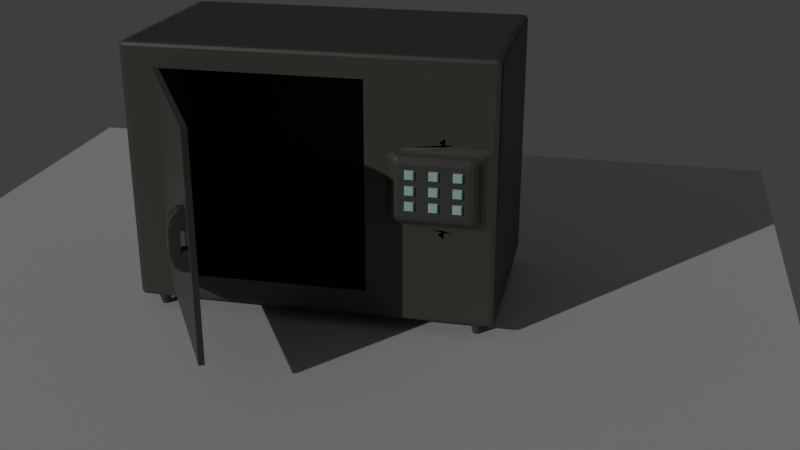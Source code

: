 # Source: CajaFuerte.blend  (saved by Blender 5.1.30; exported with 4.5.12 LTS)
import bpy
from mathutils import Matrix  # noqa: F401  (used for matrix-valued properties, if any)

bpy.ops.wm.read_factory_settings(use_empty=True)
scene = bpy.context.scene
scene.name = 'Scene'

# ---- collections
col_mesh = bpy.data.collections.new('Mesh'); scene.collection.children.link(col_mesh)
col_collection_2 = bpy.data.collections.new('Collection 2'); scene.collection.children.link(col_collection_2)

# ---- materials (node trees are filled in below, after node groups)
mat_material_001 = bpy.data.materials.new('Material.001')
mat_material = bpy.data.materials.new('Material')
mat_outline = bpy.data.materials.new('Outline')

# ---- material node trees
mat_material_001.use_nodes = True; mat_material_001.node_tree.nodes.clear()
_N = mat_material_001.node_tree.nodes; _L = mat_material_001.node_tree.links
n0 = _N.new('ShaderNodeBsdfPrincipled'); n0.name = 'Principled BSDF'; n0.location = (-769, 169)
n0.inputs[0].default_value = (0.08022, 0.08228, 0.07036, 1.0)
n1 = _N.new('ShaderNodeOutputMaterial'); n1.name = 'Material Output'; n1.location = (200, 100)
_L.new(n0.outputs[0], n1.inputs[0])
n1.is_active_output = True
mat_material.use_nodes = True; mat_material.node_tree.nodes.clear()
_N = mat_material.node_tree.nodes; _L = mat_material.node_tree.links
n0 = _N.new('ShaderNodeBsdfPrincipled'); n0.name = 'Principled BSDF'; n0.location = (-478, 139)
n0.inputs[0].default_value = (0.4793, 0.7605, 0.7305, 1.0)
n1 = _N.new('ShaderNodeOutputMaterial'); n1.name = 'Material Output'; n1.location = (374, 110)
_L.new(n0.outputs[0], n1.inputs[0])
n1.is_active_output = True
mat_outline.use_nodes = True; mat_outline.node_tree.nodes.clear()
_N = mat_outline.node_tree.nodes; _L = mat_outline.node_tree.links

# ---- world
world_world = bpy.data.worlds.new('World'); scene.world = world_world
world_world.use_nodes = True; world_world.node_tree.nodes.clear()
_N = world_world.node_tree.nodes; _L = world_world.node_tree.links
n0 = _N.new('ShaderNodeOutputWorld'); n0.name = 'World Output'; n0.location = (200, 100)
n1 = _N.new('ShaderNodeBackground'); n1.name = 'Background'; n1.location = (-200, 100)
n1.inputs[0].default_value = (0.05088, 0.05088, 0.05088, 1.0)
n1.inputs[1].default_value = 1.1
_L.new(n1.outputs[0], n0.inputs[0])
n0.is_active_output = True
world_world.color = (0.05088, 0.05088, 0.05088)
world_world.sun_shadow_jitter_overblur = 0.0

# ---- cameras
cam_camera = bpy.data.cameras.new('Camera')

# ---- lights
light_sun_001 = bpy.data.lights.new('Sun.001', 'SUN')
light_sun_001.energy = 1.0

# ---- meshes
me_plane = bpy.data.meshes.new('Plane')
me_plane.from_pydata([(-1.0, -1.0, 0.0), (1.0, -1.0, 0.0), (-1.0, 1.0, 0.0), (1.0, 1.0, 0.0)], [], [(0, 1, 3, 2)])
_uv = me_plane.uv_layers.new(name='UVMap')
_uv.uv.foreach_set('vector', [0.0, 0.0, 1.0, 0.0, 1.0, 1.0, 0.0, 1.0])
me_plane.update()
me_cube_001 = bpy.data.meshes.new('Cube.001')
me_cube_001.from_pydata([(-1.0, 0.7218, 0.8582), (-1.0, 0.7218, -0.8351), (-1.0, -0.8355, 0.8582), (-1.0, -0.8355, -0.8351), (1.0, 0.7218, 0.8582), (1.0, 0.7218, -0.8351), (1.0, -0.8355, 0.8582), (1.0, -0.8355, -0.8351), (-1.0, 0.7218, -0.2947), (1.0, -0.8355, -0.2947), (-1.0, -0.8355, -0.2947), (-1.0, 0.7218, 0.3952), (1.0, -0.8355, 0.3952), (-1.0, -0.8355, 0.3952), (-1.0, -0.9683, -0.9683), (-0.9683, -0.9683, -1.0), (-0.9683, -1.0, -0.9683), (-0.9907, -0.9683, -0.9907), (-0.9866, -0.9866, -0.9866), (-0.9683, -0.9907, -0.9907), (-0.9907, -0.9907, -0.9683), (-1.0, -0.9683, 0.9683), (-0.9683, -1.0, 0.9683), (-0.9683, -0.9683, 1.0), (-0.9907, -0.9907, 0.9683), (-0.9866, -0.9866, 0.9866), (-0.9683, -0.9907, 0.9907), (-0.9907, -0.9683, 0.9907), (-1.0, 0.9683, -0.9683), (-0.9683, 1.0, -0.9683), (-0.9683, 0.9683, -1.0), (-0.9907, 0.9907, -0.9683), (-0.9866, 0.9866, -0.9866), (-0.9683, 0.9907, -0.9907), (-0.9907, 0.9683, -0.9907), (-1.0, 0.9683, 0.9683), (-0.9683, 0.9683, 1.0), (-0.9683, 1.0, 0.9683), (-0.9907, 0.9683, 0.9907), (-0.9866, 0.9866, 0.9866), (-0.9683, 0.9907, 0.9907), (-0.9907, 0.9907, 0.9683), (1.0, -0.9683, -0.9683), (0.9683, -1.0, -0.9683), (0.9683, -0.9683, -1.0), (0.9907, -0.9907, -0.9683), (0.9866, -0.9866, -0.9866), (0.9683, -0.9907, -0.9907), (0.9907, -0.9683, -0.9907), (1.0, -0.9683, 0.9683), (0.9683, -0.9683, 1.0), (0.9683, -1.0, 0.9683), (0.9907, -0.9683, 0.9907), (0.9866, -0.9866, 0.9866), (0.9683, -0.9907, 0.9907), (0.9907, -0.9907, 0.9683), (0.9683, 0.9683, -1.0), (0.9683, 1.0, -0.9683), (1.0, 0.9683, -0.9683), (0.9683, 0.9907, -0.9907), (0.9866, 0.9866, -0.9866), (0.9907, 0.9907, -0.9683), (0.9907, 0.9683, -0.9907), (0.9683, 1.0, 0.9683), (0.9683, 0.9683, 1.0), (1.0, 0.9683, 0.9683), (0.9683, 0.9907, 0.9907), (0.9866, 0.9866, 0.9866), (0.9907, 0.9683, 0.9907), (0.9907, 0.9907, 0.9683), (-0.9683, 0.7218, -1.0), (-1.0, 0.7218, -0.9683), (-0.9907, 0.7218, -0.9907), (-1.0, 0.7218, 0.9683), (-0.9683, 0.7218, 1.0), (-0.9907, 0.7218, 0.9907), (1.0, 0.7218, -0.9683), (0.9683, 0.7218, -1.0), (0.9907, 0.7218, -0.9907), (0.9683, 0.7218, 1.0), (1.0, 0.7218, 0.9683), (0.9907, 0.7218, 0.9907), (-1.0, -0.9683, 0.8582), (-0.9683, -1.0, 0.8582), (-0.9907, -0.9907, 0.8582), (-0.9683, 1.0, 0.8582), (-1.0, 0.9683, 0.8582), (-0.9907, 0.9907, 0.8582), (1.0, 0.9683, 0.8582), (0.9683, 1.0, 0.8582), (0.9907, 0.9907, 0.8582), (0.9683, -1.0, 0.8582), (1.0, -0.9683, 0.8582), (0.9907, -0.9907, 0.8582), (1.0, 0.3023, 0.8162), (1.0, 0.3023, 0.8162), (1.0, 0.3341, 0.848), (1.0, 0.3023, 0.8162), (1.0, 0.3104, 0.8243), (1.0, 0.3182, 0.8321), (1.0, 0.3182, 0.8321), (-1.0, 0.9683, -0.8351), (-0.9683, 1.0, -0.8351), (-0.9907, 0.9907, -0.8351), (0.9683, 1.0, -0.8351), (1.0, 0.9683, -0.8351), (0.9907, 0.9907, -0.8351), (1.0, -0.9683, -0.8351), (0.9683, -1.0, -0.8351), (0.9907, -0.9907, -0.8351), (1.0, 0.3023, -0.7932), (1.0, 0.3023, -0.7932), (1.0, 0.3341, -0.8249), (1.0, 0.3023, -0.7932), (1.0, 0.3104, -0.8012), (1.0, 0.3182, -0.809), (1.0, 0.3182, -0.809), (-0.9683, -1.0, -0.8351), (-1.0, -0.9683, -0.8351), (-0.9907, -0.9907, -0.8351), (-1.0, -0.8355, -0.9683), (-0.9683, -0.8355, -1.0), (-0.9907, -0.8355, -0.9907), (1.0, -0.8355, 0.9683), (0.9683, -0.8355, 1.0), (0.9907, -0.8355, 0.9907), (-1.0, -0.8355, 0.9683), (-0.9683, -0.8355, 1.0), (-0.9907, -0.8355, 0.9907), (1.0, -0.8355, -0.9683), (0.9683, -0.8355, -1.0), (0.9907, -0.8355, -0.9907), (1.0, -0.7935, 0.8162), (1.0, -0.8253, 0.848), (1.0, -0.7935, 0.8162), (1.0, -0.8028, 0.8255), (1.0, -0.8002, 0.8229), (1.0, -0.8094, 0.8321), (1.0, -0.7935, 0.8162), (1.0, -0.7935, -0.7932), (1.0, -0.7935, -0.7932), (1.0, -0.8253, -0.8249), (1.0, -0.7935, -0.7932), (1.0, -0.8002, -0.7999), (1.0, -0.8094, -0.809), (1.0, -0.8028, -0.8025), (1.0, 0.3023, 0.8162), (1.0, 0.3023, 0.8162), (1.0, 0.3023, 0.8162), (1.0, 0.3023, -0.7932), (1.0, 0.3023, -0.7932), (1.0, 0.3023, -0.7932), (1.0, -0.7935, 0.8162), (1.0, -0.7935, 0.8162), (1.0, -0.7935, 0.8162), (1.0, -0.7935, -0.7932), (1.0, -0.7935, -0.7932), (1.0, -0.7935, -0.7932), (-0.9683, -1.0, -0.2947), (-1.0, -0.9683, -0.2947), (-0.9907, -0.9907, -0.2947), (-1.0, 0.9683, -0.2947), (-0.9683, 1.0, -0.2947), (-0.9907, 0.9907, -0.2947), (1.027, 0.9199, -0.1772), (1.027, 0.8845, -0.2139), (1.0, 0.9683, -0.263), (1.032, 0.9064, -0.1997), (1.012, 0.9274, -0.2214), (1.008, 0.9264, -0.2355), (1.008, 0.9409, -0.2201), (1.0, -0.9683, -0.2947), (0.9683, -1.0, -0.2947), (0.9907, -0.9907, -0.2947), (1.027, 0.4244, -0.1772), (1.0, 0.4395, -0.2053), (1.0, 0.7249, -0.263), (1.027, 0.4598, -0.2139), (1.008, 0.422, -0.1913), (1.008, 0.4848, -0.2233), (1.0, 0.6409, -0.2594), (1.008, 0.5924, -0.2355), (1.032, 0.4379, -0.1997), (1.0, 0.3341, -0.2807), (1.0, 0.3023, -0.2796), (1.0, 0.3023, -0.2796), (1.0, 0.3182, -0.2801), (1.0, 0.3104, -0.2799), (1.0, 0.3023, -0.2796), (1.0, 0.3182, -0.2801), (1.0, -0.7935, -0.2796), (1.0, -0.7935, -0.2796), (1.0, -0.8253, -0.291), (1.0, -0.7935, -0.2796), (1.0, -0.8016, -0.2825), (1.0, -0.8094, -0.2853), (1.0, -0.8094, -0.2853), (1.0, 0.3023, -0.2796), (1.0, 0.3023, -0.2796), (1.0, 0.3023, -0.2796), (1.0, -0.7935, -0.2796), (1.0, -0.7935, -0.2796), (1.0, -0.7935, -0.2796), (-1.0, -0.9683, 0.3952), (-0.9683, -1.0, 0.3952), (-0.9907, -0.9907, 0.3952), (-1.0, 0.9683, 0.3952), (-0.9683, 1.0, 0.3952), (-0.9907, 0.9907, 0.3952), (1.027, 0.9199, 0.2777), (1.0, 0.9683, 0.3634), (1.027, 0.8845, 0.3143), (1.008, 0.9409, 0.3206), (1.012, 0.9274, 0.3218), (1.008, 0.9264, 0.3359), (1.032, 0.9064, 0.3001), (1.0, -0.9683, 0.3952), (0.9683, -1.0, 0.3952), (0.9907, -0.9907, 0.3952), (1.027, 0.4244, 0.2777), (1.027, 0.4598, 0.3143), (1.0, 0.7249, 0.3634), (1.0, 0.4395, 0.3057), (1.032, 0.4379, 0.3001), (1.008, 0.4702, 0.3221), (1.008, 0.5924, 0.3359), (1.0, 0.5215, 0.346), (1.008, 0.422, 0.2917), (1.0, 0.3023, 0.3762), (1.0, 0.3341, 0.3776), (1.0, 0.3023, 0.3762), (1.0, 0.3182, 0.3769), (1.0, 0.3104, 0.3765), (1.0, 0.3182, 0.3769), (1.0, 0.3023, 0.3762), (1.0, -0.7935, 0.3762), (1.0, -0.7935, 0.3762), (1.0, -0.8253, 0.3905), (1.0, -0.7935, 0.3762), (1.0, -0.8016, 0.3798), (1.0, -0.8094, 0.3834), (1.0, -0.8094, 0.3834), (1.0, 0.3023, 0.3762), (1.0, 0.3023, 0.3762), (1.0, 0.3023, 0.3762), (1.0, -0.7935, 0.3762), (1.0, -0.7935, 0.3762), (1.0, -0.7935, 0.3762), (0.9683, 1.0, 0.3952), (1.0, 0.9683, 0.3952), (0.9907, 0.9907, 0.3952), (0.9683, 1.0, -0.2947), (1.0, 0.9683, -0.2947), (0.9907, 0.9907, -0.2947), (1.0, 0.7218, 0.3628), (1.0, 0.8819, 0.3952), (1.0, 0.7218, 0.4269), (1.0, 0.6901, 0.3937), (1.0, 0.7687, 0.3857), (1.0, 0.8819, -0.2947), (1.0, 0.7218, -0.2624), (1.0, 0.69, -0.2936), (1.0, 0.7218, -0.3265), (1.0, 0.7687, -0.2853), (1.062, 0.8987, 0.2551), (1.062, 0.8627, 0.2911), (1.089, 0.8503, 0.242), (1.067, 0.8849, 0.2772), (1.078, 0.8748, 0.2668), (1.081, 0.8565, 0.2695), (1.081, 0.8776, 0.2485), (1.062, 0.8987, -0.1546), (1.089, 0.8503, -0.1416), (1.062, 0.8627, -0.1907), (1.081, 0.8776, -0.1481), (1.078, 0.8748, -0.1664), (1.081, 0.8565, -0.1691), (1.067, 0.8849, -0.1768), (1.062, 0.4456, 0.2551), (1.089, 0.494, 0.242), (1.062, 0.4816, 0.2911), (1.081, 0.4667, 0.2485), (1.078, 0.4695, 0.2668), (1.081, 0.4878, 0.2695), (1.067, 0.4594, 0.2772), (1.062, 0.4456, -0.1546), (1.062, 0.4816, -0.1907), (1.089, 0.494, -0.1416), (1.067, 0.4594, -0.1768), (1.078, 0.4695, -0.1664), (1.081, 0.4878, -0.1691), (1.081, 0.4667, -0.1481)], [], [(13, 2, 0, 11), (3, 10, 8, 1), (10, 13, 11, 8), (14, 17, 18, 20), (15, 19, 18, 17), (16, 20, 18, 19), (21, 24, 25, 27), (22, 26, 25, 24), (23, 27, 25, 26), (28, 31, 32, 34), (29, 33, 32, 31), (30, 34, 32, 33), (35, 38, 39, 41), (36, 40, 39, 38), (37, 41, 39, 40), (42, 45, 46, 48), (43, 47, 46, 45), (44, 48, 46, 47), (49, 52, 53, 55), (50, 54, 53, 52), (51, 55, 53, 54), (56, 59, 60, 62), (57, 61, 60, 59), (58, 62, 60, 61), (63, 66, 67, 69), (64, 68, 67, 66), (65, 69, 67, 68), (94, 97, 98, 100), (95, 99, 98, 97), (96, 100, 98, 99), (110, 113, 114, 116), (111, 115, 114, 113), (112, 116, 114, 115), (132, 135, 136, 138), (133, 137, 136, 135), (134, 138, 136, 137), (139, 142, 143, 145), (140, 144, 143, 142), (141, 145, 143, 144), (164, 167, 168, 170), (165, 169, 168, 167), (166, 170, 168, 169), (174, 178, 179, 182), (175, 180, 179, 178), (176, 181, 179, 180), (177, 182, 179, 181), (183, 186, 187, 189), (184, 188, 187, 186), (185, 189, 187, 188), (190, 193, 194, 196), (191, 195, 194, 193), (192, 196, 194, 195), (209, 212, 213, 215), (210, 214, 213, 212), (211, 215, 213, 214), (219, 223, 224, 227), (220, 225, 224, 223), (221, 226, 224, 225), (222, 227, 224, 226), (228, 231, 232, 234), (229, 233, 232, 231), (230, 234, 232, 233), (235, 238, 239, 241), (236, 240, 239, 238), (237, 241, 239, 240), (254, 258, 255, 256, 257), (259, 263, 260, 261, 262), (264, 267, 268, 270), (265, 269, 268, 267), (266, 270, 268, 269), (271, 274, 275, 277), (272, 276, 275, 274), (273, 277, 275, 276), (278, 281, 282, 284), (279, 283, 282, 281), (280, 284, 282, 283), (285, 288, 289, 291), (286, 290, 289, 288), (287, 291, 289, 290), (121, 15, 17, 122), (122, 17, 14, 120), (83, 22, 24, 84), (84, 24, 21, 82), (74, 36, 38, 75), (75, 38, 35, 73), (102, 29, 31, 103), (103, 31, 28, 101), (56, 30, 33, 59), (59, 33, 29, 57), (36, 64, 66, 40), (40, 66, 63, 37), (105, 58, 61, 106), (106, 61, 57, 104), (77, 56, 62, 78), (78, 62, 58, 76), (124, 50, 52, 125), (125, 52, 49, 123), (108, 43, 45, 109), (109, 45, 42, 107), (15, 44, 47, 19), (19, 47, 43, 16), (50, 23, 26, 54), (54, 26, 22, 51), (30, 70, 72, 34), (34, 72, 71, 28), (127, 74, 75, 128), (128, 75, 73, 126), (130, 77, 78, 131), (131, 78, 76, 129), (64, 79, 81, 68), (68, 81, 80, 65), (204, 83, 84, 205), (205, 84, 82, 203), (37, 85, 87, 41), (41, 87, 86, 35), (65, 88, 90, 69), (69, 90, 89, 63), (51, 91, 93, 55), (55, 93, 92, 49), (162, 102, 103, 163), (163, 103, 101, 161), (252, 105, 106, 253), (253, 106, 104, 251), (172, 108, 109, 173), (173, 109, 107, 171), (16, 117, 119, 20), (20, 119, 118, 14), (70, 121, 122, 72), (72, 122, 120, 71), (79, 124, 125, 81), (81, 125, 123, 80), (23, 127, 128, 27), (27, 128, 126, 21), (44, 130, 131, 48), (48, 131, 129, 42), (185, 110, 116, 189), (189, 116, 112, 183), (96, 133, 135, 100), (100, 135, 132, 94), (111, 139, 145, 115), (115, 145, 141, 112), (192, 141, 144, 196), (196, 144, 140, 190), (110, 150, 151, 113), (113, 151, 149, 111), (155, 140, 142, 157), (157, 142, 139, 156), (94, 147, 148, 97), (97, 148, 146, 95), (152, 132, 138, 154), (154, 138, 134, 153), (117, 158, 160, 119), (119, 160, 159, 118), (207, 162, 163, 208), (208, 163, 161, 206), (249, 252, 253, 250), (250, 253, 251, 248), (217, 172, 173, 218), (218, 173, 171, 216), (228, 184, 186, 231), (231, 186, 183, 229), (237, 192, 195, 241), (241, 195, 191, 235), (190, 201, 202, 193), (193, 202, 200, 191), (184, 198, 199, 188), (188, 199, 197, 185), (158, 204, 205, 160), (160, 205, 203, 159), (85, 207, 208, 87), (87, 208, 206, 86), (88, 249, 250, 90), (90, 250, 248, 89), (91, 217, 218, 93), (93, 218, 216, 92), (95, 230, 233, 99), (99, 233, 229, 96), (133, 237, 240, 137), (137, 240, 236, 134), (235, 246, 247, 238), (238, 247, 245, 236), (230, 243, 244, 234), (234, 244, 242, 228), (209, 164, 170, 212), (212, 170, 166, 210), (222, 175, 178, 227), (227, 178, 174, 219), (165, 177, 181, 169), (169, 181, 176, 166), (210, 221, 225, 214), (214, 225, 220, 211), (259, 176, 180, 263), (263, 180, 175, 260), (221, 255, 258, 226), (226, 258, 254, 222), (266, 272, 274, 270), (270, 274, 271, 264), (278, 285, 291, 281), (281, 291, 287, 279), (272, 287, 290, 276), (276, 290, 286, 273), (265, 280, 283, 269), (269, 283, 279, 266), (164, 271, 277, 167), (167, 277, 273, 165), (285, 174, 182, 288), (288, 182, 177, 286), (211, 265, 267, 215), (215, 267, 264, 209), (219, 278, 284, 223), (223, 284, 280, 220), (14, 118, 3, 120), (121, 130, 44, 15), (43, 108, 117, 16), (82, 21, 126, 2), (91, 51, 22, 83), (124, 127, 23, 50), (29, 102, 104, 57), (30, 56, 77, 70), (71, 1, 101, 28), (64, 36, 74, 79), (85, 37, 63, 89), (0, 73, 35, 86), (129, 7, 107, 42), (6, 123, 49, 92), (58, 105, 5, 76), (88, 65, 80, 4), (0, 73, 75, 74, 79, 81, 80, 4, 256, 257, 254, 260, 261, 262, 5, 76, 78, 77, 70, 72, 71, 1, 8, 11), (120, 3, 1, 71), (70, 77, 130, 121), (2, 126, 73, 0), (79, 74, 127, 124), (76, 5, 7, 129), (4, 80, 123, 6), (217, 91, 83, 204), (203, 82, 2, 13), (207, 85, 89, 248), (11, 0, 86, 206), (249, 88, 4, 256, 255), (12, 6, 92, 216), (94, 132, 152, 147), (133, 96, 4, 6), (230, 95, 146, 243), (96, 229, 257, 256, 4), (3, 1, 101, 103, 102, 104, 106, 105, 5, 7, 107, 109, 108, 117, 119, 118), (102, 162, 251, 104), (1, 8, 161, 101), (105, 252, 259, 262, 5), (108, 172, 158, 117), (7, 9, 171, 107), (110, 185, 197, 150), (112, 141, 7, 5), (183, 112, 5, 262, 261), (139, 111, 149, 156), (118, 159, 10, 3), (7, 9, 12, 6, 123, 125, 124, 127, 128, 126, 2, 13, 10, 3, 129), (134, 236, 245, 153), (237, 133, 6, 12), (190, 140, 155, 201), (141, 192, 9, 7), (172, 217, 204, 158), (159, 203, 13, 10), (162, 207, 248, 251), (8, 11, 206, 161), (164, 209, 264, 271), (166, 176, 259, 252), (210, 166, 252, 249), (177, 165, 273, 286), (9, 12, 216, 171), (219, 174, 285, 278), (175, 222, 254, 260), (229, 183, 261, 260, 254, 257), (184, 228, 242, 198), (192, 237, 12, 9), (235, 191, 200, 246), (211, 220, 280, 265), (221, 210, 249, 255), (272, 266, 279, 287)])
_uv = me_cube_001.uv_layers.new(name='UVMap')
_uv.uv.foreach_set('vector', [0.5494, 0.02056, 0.6073, 0.02056, 0.6073, 0.168, 0.5494, 0.168, 0.3956, 0.02056, 0.4632, 0.02056, 0.4632, 0.168, 0.3956, 0.168, 0.4632, 0.02056, 0.5494, 0.02056, 0.5494, 0.168, 0.4632, 0.168, 0.379, 0.003968, 0.375, 0.003968, 0.375, 0.001677, 0.379, 0.0, 0.129, 0.746, 0.129, 0.75, 0.1267, 0.75, 0.125, 0.746, 0.379, 0.996, 0.379, 1.0, 0.3767, 1.0, 0.375, 0.996, 0.621, 0.003968, 0.621, 0.0, 0.6233, 0.0, 0.625, 0.003968, 0.621, 0.996, 0.625, 0.996, 0.625, 0.9983, 0.621, 1.0, 0.871, 0.746, 0.875, 0.746, 0.875, 0.7483, 0.871, 0.75, 0.379, 0.2406, 0.379, 0.25, 0.3758, 0.2508, 0.375, 0.2406, 0.379, 0.254, 0.375, 0.254, 0.3758, 0.2508, 0.379, 0.25, 0.129, 0.5094, 0.125, 0.5094, 0.125, 0.504, 0.129, 0.5, 0.621, 0.2406, 0.625, 0.2406, 0.6242, 0.248, 0.621, 0.25, 0.871, 0.5094, 0.871, 0.5, 0.8733, 0.5, 0.875, 0.5094, 0.621, 0.254, 0.621, 0.25, 0.6242, 0.248, 0.625, 0.254, 0.379, 0.746, 0.379, 0.75, 0.3756, 0.75, 0.375, 0.746, 0.379, 0.754, 0.373, 0.752, 0.3756, 0.75, 0.379, 0.75, 0.371, 0.746, 0.375, 0.746, 0.3756, 0.75, 0.373, 0.752, 0.621, 0.746, 0.625, 0.746, 0.625, 0.7494, 0.621, 0.75, 0.629, 0.746, 0.627, 0.752, 0.625, 0.7494, 0.625, 0.746, 0.621, 0.754, 0.621, 0.75, 0.625, 0.7494, 0.627, 0.752, 0.371, 0.5094, 0.373, 0.498, 0.375, 0.5013, 0.375, 0.5094, 0.379, 0.496, 0.379, 0.5, 0.375, 0.5013, 0.373, 0.498, 0.379, 0.5094, 0.375, 0.5094, 0.375, 0.5013, 0.379, 0.5, 0.621, 0.496, 0.627, 0.498, 0.6244, 0.5008, 0.621, 0.5, 0.629, 0.5094, 0.625, 0.5094, 0.6244, 0.5008, 0.627, 0.498, 0.621, 0.5094, 0.621, 0.5, 0.6244, 0.5008, 0.625, 0.5094, 0.602, 0.5872, 0.602, 0.5872, 0.602, 0.5872, 0.602, 0.5872, 0.602, 0.5872, 0.602, 0.5872, 0.602, 0.5872, 0.602, 0.5872, 0.606, 0.6009, 0.602, 0.5872, 0.602, 0.5872, 0.602, 0.5872, 0.4009, 0.5872, 0.4009, 0.5872, 0.4009, 0.5872, 0.4009, 0.5872, 0.4009, 0.5872, 0.4009, 0.5872, 0.4009, 0.5872, 0.4009, 0.5872, 0.3969, 0.5962, 0.4009, 0.5872, 0.4009, 0.5872, 0.4009, 0.5872, 0.602, 0.7242, 0.602, 0.7242, 0.602, 0.7242, 0.602, 0.7242, 0.606, 0.7282, 0.602, 0.7242, 0.602, 0.7242, 0.602, 0.7242, 0.602, 0.7242, 0.602, 0.7242, 0.602, 0.7242, 0.602, 0.7242, 0.4009, 0.7242, 0.4009, 0.7242, 0.4009, 0.7242, 0.4009, 0.7242, 0.4009, 0.7242, 0.4009, 0.7242, 0.4009, 0.7242, 0.4009, 0.7242, 0.3969, 0.7282, 0.4009, 0.7242, 0.4009, 0.7242, 0.4009, 0.7242, 0.4759, 0.5079, 0.4711, 0.5079, 0.4715, 0.5083, 0.4725, 0.5079, 0.4711, 0.5126, 0.4711, 0.5092, 0.4715, 0.5083, 0.4711, 0.5079, 0.4671, 0.504, 0.4725, 0.5079, 0.4715, 0.5083, 0.4711, 0.5092, 0.4759, 0.574, 0.4761, 0.574, 0.4709, 0.5721, 0.4711, 0.574, 0.4743, 0.5748, 0.4653, 0.5798, 0.4709, 0.5721, 0.4761, 0.574, 0.4671, 0.5565, 0.4711, 0.551, 0.4709, 0.5721, 0.4653, 0.5798, 0.4711, 0.5693, 0.4711, 0.574, 0.4709, 0.5721, 0.4711, 0.551, 0.4649, 0.5868, 0.4651, 0.5872, 0.465, 0.5872, 0.465, 0.5872, 0.4651, 0.5872, 0.4651, 0.5872, 0.465, 0.5872, 0.4651, 0.5872, 0.4651, 0.5872, 0.465, 0.5872, 0.465, 0.5872, 0.4651, 0.5872, 0.4651, 0.7242, 0.4651, 0.7242, 0.4649, 0.7242, 0.4643, 0.7242, 0.4651, 0.7242, 0.4651, 0.7242, 0.4649, 0.7242, 0.4651, 0.7242, 0.4636, 0.7282, 0.4643, 0.7242, 0.4649, 0.7242, 0.4651, 0.7242, 0.5367, 0.5079, 0.5401, 0.5071, 0.5411, 0.5083, 0.5415, 0.5079, 0.5454, 0.504, 0.5415, 0.5092, 0.5411, 0.5083, 0.5401, 0.5071, 0.5415, 0.5126, 0.5415, 0.5079, 0.5411, 0.5083, 0.5415, 0.5092, 0.5367, 0.574, 0.5415, 0.574, 0.5415, 0.5724, 0.5365, 0.574, 0.5415, 0.5693, 0.5415, 0.551, 0.5415, 0.5724, 0.5415, 0.574, 0.5454, 0.5565, 0.5443, 0.5769, 0.5415, 0.5724, 0.5415, 0.551, 0.5382, 0.5748, 0.5365, 0.574, 0.5415, 0.5724, 0.5443, 0.5769, 0.547, 0.5872, 0.547, 0.5872, 0.547, 0.5872, 0.547, 0.5872, 0.5472, 0.5868, 0.5471, 0.5872, 0.547, 0.5872, 0.547, 0.5872, 0.547, 0.5872, 0.547, 0.5872, 0.547, 0.5872, 0.5471, 0.5872, 0.547, 0.7242, 0.547, 0.7242, 0.5472, 0.7242, 0.547, 0.7242, 0.547, 0.7242, 0.5479, 0.7242, 0.5472, 0.7242, 0.547, 0.7242, 0.5488, 0.7282, 0.547, 0.7242, 0.5472, 0.7242, 0.5479, 0.7242, 0.5453, 0.582, 0.549, 0.582, 0.5494, 0.5466, 0.552, 0.582, 0.5492, 0.5824, 0.4632, 0.5348, 0.4632, 0.5774, 0.4662, 0.582, 0.4633, 0.5822, 0.4592, 0.582, 0.5364, 0.5079, 0.5415, 0.5079, 0.5411, 0.5083, 0.5375, 0.5079, 0.5415, 0.5129, 0.5415, 0.512, 0.5411, 0.5083, 0.5415, 0.5079, 0.5365, 0.5129, 0.5375, 0.5079, 0.5411, 0.5083, 0.5415, 0.512, 0.4761, 0.5079, 0.4751, 0.5079, 0.4715, 0.5083, 0.4711, 0.5079, 0.4761, 0.5129, 0.4711, 0.512, 0.4715, 0.5083, 0.4751, 0.5079, 0.4711, 0.5129, 0.4711, 0.5079, 0.4715, 0.5083, 0.4711, 0.512, 0.5364, 0.574, 0.5375, 0.574, 0.5411, 0.5736, 0.5415, 0.574, 0.5365, 0.569, 0.5415, 0.57, 0.5411, 0.5736, 0.5375, 0.574, 0.5415, 0.5691, 0.5415, 0.574, 0.5411, 0.5736, 0.5415, 0.57, 0.4761, 0.574, 0.4711, 0.574, 0.4715, 0.5736, 0.4751, 0.574, 0.4711, 0.5691, 0.4711, 0.57, 0.4715, 0.5736, 0.4711, 0.574, 0.4761, 0.569, 0.4751, 0.574, 0.4715, 0.5736, 0.4711, 0.57, 0.129, 0.7294, 0.129, 0.746, 0.125, 0.746, 0.125, 0.7294, 0.375, 0.02056, 0.375, 0.003968, 0.379, 0.003968, 0.379, 0.02056, 0.6073, 0.996, 0.621, 0.996, 0.621, 1.0, 0.6073, 1.0, 0.6073, 0.0, 0.621, 0.0, 0.621, 0.003968, 0.6073, 0.003968, 0.871, 0.582, 0.871, 0.5094, 0.875, 0.5094, 0.875, 0.582, 0.625, 0.168, 0.625, 0.2406, 0.621, 0.2406, 0.621, 0.168, 0.3956, 0.254, 0.379, 0.254, 0.379, 0.25, 0.3956, 0.25, 0.3956, 0.25, 0.379, 0.25, 0.379, 0.2406, 0.3956, 0.2406, 0.371, 0.5094, 0.129, 0.5094, 0.129, 0.5, 0.373, 0.498, 0.373, 0.498, 0.375, 0.254, 0.379, 0.254, 0.379, 0.496, 0.871, 0.5094, 0.629, 0.5094, 0.627, 0.498, 0.871, 0.5, 0.625, 0.254, 0.627, 0.498, 0.621, 0.496, 0.621, 0.254, 0.3956, 0.5094, 0.379, 0.5094, 0.379, 0.5, 0.3956, 0.5, 0.3956, 0.5, 0.379, 0.5, 0.379, 0.496, 0.3956, 0.496, 0.371, 0.582, 0.371, 0.5094, 0.375, 0.5094, 0.375, 0.582, 0.375, 0.582, 0.375, 0.5094, 0.379, 0.5094, 0.379, 0.582, 0.629, 0.7294, 0.629, 0.746, 0.625, 0.746, 0.625, 0.7294, 0.625, 0.7294, 0.625, 0.746, 0.621, 0.746, 0.621, 0.7294, 0.3956, 0.754, 0.379, 0.754, 0.379, 0.75, 0.3956, 0.75, 0.3956, 0.75, 0.379, 0.75, 0.379, 0.746, 0.3956, 0.746, 0.129, 0.746, 0.371, 0.746, 0.373, 0.752, 0.129, 0.75, 0.375, 0.996, 0.373, 0.752, 0.379, 0.754, 0.379, 0.996, 0.629, 0.746, 0.871, 0.746, 0.871, 0.75, 0.627, 0.752, 0.627, 0.752, 0.625, 0.996, 0.621, 0.996, 0.621, 0.754, 0.129, 0.5094, 0.129, 0.582, 0.125, 0.582, 0.125, 0.5094, 0.375, 0.2406, 0.375, 0.168, 0.379, 0.168, 0.379, 0.2406, 0.871, 0.7294, 0.871, 0.582, 0.875, 0.582, 0.875, 0.7294, 0.625, 0.02056, 0.625, 0.168, 0.621, 0.168, 0.621, 0.02056, 0.371, 0.7294, 0.371, 0.582, 0.375, 0.582, 0.375, 0.7294, 0.0, 0.0, 0.0, 0.0, 0.0, 0.0, 0.0, 0.0, 0.629, 0.5094, 0.629, 0.582, 0.625, 0.582, 0.625, 0.5094, 0.625, 0.5094, 0.625, 0.582, 0.621, 0.582, 0.621, 0.5094, 0.5494, 0.996, 0.6073, 0.996, 0.6073, 1.0, 0.5494, 1.0, 0.5494, 0.0, 0.6073, 0.0, 0.6073, 0.003968, 0.5494, 0.003968, 0.621, 0.254, 0.6073, 0.254, 0.6073, 0.25, 0.621, 0.25, 0.621, 0.25, 0.6073, 0.25, 0.6073, 0.2406, 0.621, 0.2406, 0.621, 0.5094, 0.6073, 0.5094, 0.6073, 0.5, 0.621, 0.5, 0.621, 0.5, 0.6073, 0.5, 0.6073, 0.496, 0.621, 0.496, 0.621, 0.754, 0.6073, 0.754, 0.6073, 0.75, 0.621, 0.75, 0.621, 0.75, 0.6073, 0.75, 0.6073, 0.746, 0.621, 0.746, 0.4632, 0.254, 0.3956, 0.254, 0.3956, 0.25, 0.4632, 0.25, 0.4632, 0.25, 0.3956, 0.25, 0.3956, 0.2406, 0.4632, 0.2406, 0.4632, 0.5072, 0.3956, 0.5094, 0.3956, 0.5, 0.4632, 0.5, 0.4632, 0.5, 0.3956, 0.5, 0.3956, 0.496, 0.4632, 0.496, 0.4632, 0.754, 0.3956, 0.754, 0.3956, 0.75, 0.4632, 0.75, 0.4632, 0.75, 0.3956, 0.75, 0.3956, 0.746, 0.4632, 0.746, 0.379, 0.996, 0.3956, 0.996, 0.3956, 1.0, 0.379, 1.0, 0.379, 0.0, 0.3956, 0.0, 0.3956, 0.003968, 0.379, 0.003968, 0.129, 0.582, 0.129, 0.7294, 0.125, 0.7294, 0.125, 0.582, 0.375, 0.168, 0.375, 0.02056, 0.379, 0.02056, 0.379, 0.168, 0.629, 0.582, 0.629, 0.7294, 0.625, 0.7294, 0.625, 0.582, 0.625, 0.582, 0.625, 0.7294, 0.621, 0.7294, 0.621, 0.582, 0.871, 0.746, 0.871, 0.7294, 0.875, 0.7294, 0.875, 0.746, 0.625, 0.003968, 0.625, 0.02056, 0.621, 0.02056, 0.621, 0.003968, 0.371, 0.746, 0.371, 0.7294, 0.375, 0.7294, 0.375, 0.746, 0.375, 0.746, 0.375, 0.7294, 0.379, 0.7294, 0.379, 0.746, 0.4651, 0.5872, 0.4009, 0.5872, 0.4009, 0.5872, 0.465, 0.5872, 0.465, 0.5872, 0.4009, 0.5872, 0.3969, 0.5962, 0.4649, 0.5868, 0.606, 0.6009, 0.606, 0.7282, 0.602, 0.7242, 0.602, 0.5872, 0.602, 0.5872, 0.602, 0.7242, 0.602, 0.7242, 0.602, 0.5872, 0.4009, 0.5872, 0.4009, 0.7242, 0.4009, 0.7242, 0.4009, 0.5872, 0.4009, 0.5872, 0.4009, 0.7242, 0.3969, 0.7282, 0.3969, 0.5962, 0.4636, 0.7282, 0.3969, 0.7282, 0.4009, 0.7242, 0.4643, 0.7242, 0.4643, 0.7242, 0.4009, 0.7242, 0.4009, 0.7242, 0.4651, 0.7242, 0.4009, 0.5872, 0.4009, 0.5872, 0.4009, 0.5872, 0.4009, 0.5872, 0.4009, 0.5872, 0.4009, 0.5872, 0.4009, 0.5872, 0.4009, 0.5872, 0.4009, 0.7242, 0.4009, 0.7242, 0.4009, 0.7242, 0.4009, 0.7242, 0.4009, 0.7242, 0.4009, 0.7242, 0.4009, 0.7242, 0.4009, 0.7242, 0.602, 0.5872, 0.602, 0.5872, 0.602, 0.5872, 0.602, 0.5872, 0.602, 0.5872, 0.602, 0.5872, 0.602, 0.5872, 0.602, 0.5872, 0.602, 0.7242, 0.602, 0.7242, 0.602, 0.7242, 0.602, 0.7242, 0.602, 0.7242, 0.602, 0.7242, 0.602, 0.7242, 0.602, 0.7242, 0.3956, 0.996, 0.4632, 0.996, 0.4632, 1.0, 0.3956, 1.0, 0.3956, 0.0, 0.4632, 0.0, 0.4632, 0.003968, 0.3956, 0.003968, 0.5494, 0.254, 0.4632, 0.254, 0.4632, 0.25, 0.5494, 0.25, 0.5494, 0.25, 0.4632, 0.25, 0.4632, 0.2406, 0.5494, 0.2406, 0.5494, 0.5072, 0.4632, 0.5072, 0.4632, 0.5, 0.5494, 0.5, 0.5494, 0.5, 0.4632, 0.5, 0.4632, 0.496, 0.5494, 0.496, 0.5494, 0.754, 0.4632, 0.754, 0.4632, 0.75, 0.5494, 0.75, 0.5494, 0.75, 0.4632, 0.75, 0.4632, 0.746, 0.5494, 0.746, 0.547, 0.5872, 0.4651, 0.5872, 0.4651, 0.5872, 0.547, 0.5872, 0.547, 0.5872, 0.4651, 0.5872, 0.4649, 0.5868, 0.5472, 0.5868, 0.5488, 0.7282, 0.4636, 0.7282, 0.4651, 0.7242, 0.547, 0.7242, 0.547, 0.7242, 0.4651, 0.7242, 0.4651, 0.7242, 0.547, 0.7242, 0.4651, 0.7242, 0.4651, 0.7242, 0.4651, 0.7242, 0.4651, 0.7242, 0.4651, 0.7242, 0.4651, 0.7242, 0.4651, 0.7242, 0.4651, 0.7242, 0.4651, 0.5872, 0.4651, 0.5872, 0.4651, 0.5872, 0.4651, 0.5872, 0.4651, 0.5872, 0.4651, 0.5872, 0.4651, 0.5872, 0.4651, 0.5872, 0.4632, 0.996, 0.5494, 0.996, 0.5494, 1.0, 0.4632, 1.0, 0.4632, 0.0, 0.5494, 0.0, 0.5494, 0.003968, 0.4632, 0.003968, 0.6073, 0.254, 0.5494, 0.254, 0.5494, 0.25, 0.6073, 0.25, 0.6073, 0.25, 0.5494, 0.25, 0.5494, 0.2406, 0.6073, 0.2406, 0.6073, 0.5094, 0.5494, 0.5072, 0.5494, 0.5, 0.6073, 0.5, 0.6073, 0.5, 0.5494, 0.5, 0.5494, 0.496, 0.6073, 0.496, 0.6073, 0.754, 0.5494, 0.754, 0.5494, 0.75, 0.6073, 0.75, 0.6073, 0.75, 0.5494, 0.75, 0.5494, 0.746, 0.6073, 0.746, 0.602, 0.5872, 0.547, 0.5872, 0.5471, 0.5872, 0.602, 0.5872, 0.602, 0.5872, 0.5471, 0.5872, 0.5472, 0.5868, 0.606, 0.6009, 0.606, 0.7282, 0.5488, 0.7282, 0.5479, 0.7242, 0.602, 0.7242, 0.602, 0.7242, 0.5479, 0.7242, 0.547, 0.7242, 0.602, 0.7242, 0.547, 0.7242, 0.547, 0.7242, 0.547, 0.7242, 0.547, 0.7242, 0.547, 0.7242, 0.547, 0.7242, 0.547, 0.7242, 0.547, 0.7242, 0.547, 0.5872, 0.547, 0.5872, 0.547, 0.5872, 0.547, 0.5872, 0.547, 0.5872, 0.547, 0.5872, 0.547, 0.5872, 0.547, 0.5872, 0.5367, 0.5079, 0.4759, 0.5079, 0.4725, 0.5079, 0.5401, 0.5071, 0.5401, 0.5071, 0.4725, 0.5079, 0.4671, 0.504, 0.5454, 0.504, 0.5382, 0.5748, 0.4743, 0.5748, 0.4761, 0.574, 0.5365, 0.574, 0.5365, 0.574, 0.4761, 0.574, 0.4759, 0.574, 0.5367, 0.574, 0.4711, 0.5126, 0.4711, 0.5693, 0.4711, 0.551, 0.4711, 0.5092, 0.4711, 0.5092, 0.4711, 0.551, 0.4671, 0.5565, 0.4671, 0.504, 0.5454, 0.504, 0.5454, 0.5565, 0.5415, 0.551, 0.5415, 0.5092, 0.5415, 0.5092, 0.5415, 0.551, 0.5415, 0.5693, 0.5415, 0.5126, 0.4632, 0.5348, 0.4671, 0.5565, 0.4653, 0.5798, 0.4632, 0.5774, 0.4632, 0.5774, 0.4653, 0.5798, 0.4743, 0.5748, 0.4662, 0.582, 0.5454, 0.5565, 0.5494, 0.5466, 0.549, 0.582, 0.5443, 0.5769, 0.5443, 0.5769, 0.549, 0.582, 0.5453, 0.582, 0.5382, 0.5748, 0.5365, 0.5129, 0.4761, 0.5129, 0.4751, 0.5079, 0.5375, 0.5079, 0.5375, 0.5079, 0.4751, 0.5079, 0.4761, 0.5079, 0.5364, 0.5079, 0.5364, 0.574, 0.4761, 0.574, 0.4751, 0.574, 0.5375, 0.574, 0.5375, 0.574, 0.4751, 0.574, 0.4761, 0.569, 0.5365, 0.569, 0.4761, 0.5129, 0.4761, 0.569, 0.4711, 0.57, 0.4711, 0.512, 0.4711, 0.512, 0.4711, 0.57, 0.4711, 0.5691, 0.4711, 0.5129, 0.5415, 0.5129, 0.5415, 0.5691, 0.5415, 0.57, 0.5415, 0.512, 0.5415, 0.512, 0.5415, 0.57, 0.5365, 0.569, 0.5365, 0.5129, 0.4759, 0.5079, 0.4761, 0.5079, 0.4711, 0.5079, 0.4711, 0.5079, 0.4711, 0.5079, 0.4711, 0.5079, 0.4711, 0.5129, 0.4711, 0.5126, 0.4761, 0.574, 0.4759, 0.574, 0.4711, 0.574, 0.4711, 0.574, 0.4711, 0.574, 0.4711, 0.574, 0.4711, 0.5693, 0.4711, 0.5691, 0.5415, 0.5126, 0.5415, 0.5129, 0.5415, 0.5079, 0.5415, 0.5079, 0.5415, 0.5079, 0.5415, 0.5079, 0.5364, 0.5079, 0.5367, 0.5079, 0.5367, 0.574, 0.5364, 0.574, 0.5415, 0.574, 0.5415, 0.574, 0.5415, 0.574, 0.5415, 0.574, 0.5415, 0.5691, 0.5415, 0.5693, 0.379, 0.003968, 0.3956, 0.003968, 0.3956, 0.02056, 0.379, 0.02056, 0.129, 0.7294, 0.371, 0.7294, 0.371, 0.746, 0.129, 0.746, 0.379, 0.754, 0.3956, 0.754, 0.3956, 0.996, 0.379, 0.996, 0.6073, 0.003968, 0.621, 0.003968, 0.621, 0.02056, 0.6073, 0.02056, 0.6073, 0.754, 0.621, 0.754, 0.621, 0.996, 0.6073, 0.996, 0.629, 0.7294, 0.871, 0.7294, 0.871, 0.746, 0.629, 0.746, 0.379, 0.254, 0.3956, 0.254, 0.3956, 0.496, 0.379, 0.496, 0.129, 0.5094, 0.371, 0.5094, 0.371, 0.582, 0.129, 0.582, 0.379, 0.168, 0.3956, 0.168, 0.3956, 0.2406, 0.379, 0.2406, 0.629, 0.5094, 0.871, 0.5094, 0.871, 0.582, 0.629, 0.582, 0.6073, 0.254, 0.621, 0.254, 0.621, 0.496, 0.6073, 0.496, 0.6073, 0.168, 0.621, 0.168, 0.621, 0.2406, 0.6073, 0.2406, 0.379, 0.7294, 0.3956, 0.7294, 0.3956, 0.746, 0.379, 0.746, 0.6073, 0.7294, 0.621, 0.7294, 0.621, 0.746, 0.6073, 0.746, 0.379, 0.5094, 0.3956, 0.5094, 0.3956, 0.582, 0.379, 0.582, 0.6073, 0.5094, 0.621, 0.5094, 0.621, 0.582, 0.6073, 0.582, 0.0, 0.0, 0.0, 0.0, 0.0, 0.0, 0.0, 0.0, 0.0, 0.0, 0.0, 0.0, 0.0, 0.0, 0.0, 0.0, 0.0, 0.0, 0.0, 0.0, 0.0, 0.0, 0.0, 0.0, 0.0, 0.0, 0.0, 0.0, 0.0, 0.0, 0.0, 0.0, 0.0, 0.0, 0.0, 0.0, 0.0, 0.0, 0.0, 0.0, 0.0, 0.0, 0.0, 0.0, 0.0, 0.0, 0.0, 0.0, 0.379, 0.02056, 0.3956, 0.02056, 0.3956, 0.168, 0.379, 0.168, 0.129, 0.582, 0.371, 0.582, 0.371, 0.7294, 0.129, 0.7294, 0.6073, 0.02056, 0.621, 0.02056, 0.621, 0.168, 0.6073, 0.168, 0.629, 0.582, 0.871, 0.582, 0.871, 0.7294, 0.629, 0.7294, 0.379, 0.582, 0.3956, 0.582, 0.3956, 0.7294, 0.379, 0.7294, 0.6073, 0.582, 0.621, 0.582, 0.621, 0.7294, 0.6073, 0.7294, 0.5494, 0.754, 0.6073, 0.754, 0.6073, 0.996, 0.5494, 0.996, 0.5494, 0.003968, 0.6073, 0.003968, 0.6073, 0.02056, 0.5494, 0.02056, 0.5494, 0.254, 0.6073, 0.254, 0.6073, 0.496, 0.5494, 0.496, 0.5494, 0.168, 0.6073, 0.168, 0.6073, 0.2406, 0.5494, 0.2406, 0.5494, 0.5072, 0.6073, 0.5094, 0.6073, 0.582, 0.552, 0.582, 0.5494, 0.5466, 0.5494, 0.7294, 0.6073, 0.7294, 0.6073, 0.746, 0.5494, 0.746, 0.602, 0.5872, 0.602, 0.7242, 0.602, 0.7242, 0.602, 0.5872, 0.606, 0.7282, 0.606, 0.6009, 0.6073, 0.582, 0.6073, 0.7294, 0.547, 0.5872, 0.602, 0.5872, 0.602, 0.5872, 0.547, 0.5872, 0.606, 0.6009, 0.5472, 0.5868, 0.5492, 0.5824, 0.552, 0.582, 0.6073, 0.582, 0.0, 0.0, 0.0, 0.0, 0.0, 0.0, 0.0, 0.0, 0.0, 0.0, 0.0, 0.0, 0.0, 0.0, 0.0, 0.0, 0.0, 0.0, 0.0, 0.0, 0.0, 0.0, 0.0, 0.0, 0.0, 0.0, 0.0, 0.0, 0.0, 0.0, 0.0, 0.0, 0.3956, 0.254, 0.4632, 0.254, 0.4632, 0.496, 0.3956, 0.496, 0.3956, 0.168, 0.4632, 0.168, 0.4632, 0.2406, 0.3956, 0.2406, 0.3956, 0.5094, 0.4632, 0.5072, 0.4632, 0.5348, 0.4592, 0.582, 0.3956, 0.582, 0.3956, 0.754, 0.4632, 0.754, 0.4632, 0.996, 0.3956, 0.996, 0.3956, 0.7294, 0.4632, 0.7294, 0.4632, 0.746, 0.3956, 0.746, 0.4009, 0.5872, 0.4651, 0.5872, 0.4651, 0.5872, 0.4009, 0.5872, 0.3969, 0.5962, 0.3969, 0.7282, 0.3956, 0.7294, 0.3956, 0.582, 0.4649, 0.5868, 0.3969, 0.5962, 0.3956, 0.582, 0.4592, 0.582, 0.4633, 0.5822, 0.4009, 0.7242, 0.4009, 0.5872, 0.4009, 0.5872, 0.4009, 0.7242, 0.3956, 0.003968, 0.4632, 0.003968, 0.4632, 0.02056, 0.3956, 0.02056, 0.0, 0.0, 0.0, 0.0, 0.0, 0.0, 0.0, 0.0, 0.0, 0.0, 0.0, 0.0, 0.0, 0.0, 0.0, 0.0, 0.0, 0.0, 0.0, 0.0, 0.0, 0.0, 0.0, 0.0, 0.0, 0.0, 0.0, 0.0, 0.0, 0.0, 0.602, 0.7242, 0.547, 0.7242, 0.547, 0.7242, 0.602, 0.7242, 0.5488, 0.7282, 0.606, 0.7282, 0.6073, 0.7294, 0.5494, 0.7294, 0.4651, 0.7242, 0.4009, 0.7242, 0.4009, 0.7242, 0.4651, 0.7242, 0.3969, 0.7282, 0.4636, 0.7282, 0.4632, 0.7294, 0.3956, 0.7294, 0.4632, 0.754, 0.5494, 0.754, 0.5494, 0.996, 0.4632, 0.996, 0.4632, 0.003968, 0.5494, 0.003968, 0.5494, 0.02056, 0.4632, 0.02056, 0.4632, 0.254, 0.5494, 0.254, 0.5494, 0.496, 0.4632, 0.496, 0.4632, 0.168, 0.5494, 0.168, 0.5494, 0.2406, 0.4632, 0.2406, 0.4759, 0.5079, 0.5367, 0.5079, 0.5364, 0.5079, 0.4761, 0.5079, 0.4671, 0.504, 0.4671, 0.5565, 0.4632, 0.5348, 0.4632, 0.5072, 0.5454, 0.504, 0.4671, 0.504, 0.4632, 0.5072, 0.5494, 0.5072, 0.4711, 0.5693, 0.4711, 0.5126, 0.4711, 0.5129, 0.4711, 0.5691, 0.4632, 0.7294, 0.5494, 0.7294, 0.5494, 0.746, 0.4632, 0.746, 0.5367, 0.574, 0.4759, 0.574, 0.4761, 0.574, 0.5364, 0.574, 0.4743, 0.5748, 0.5382, 0.5748, 0.5453, 0.582, 0.4662, 0.582, 0.5472, 0.5868, 0.4649, 0.5868, 0.4633, 0.5822, 0.4662, 0.582, 0.5453, 0.582, 0.5492, 0.5824, 0.4651, 0.5872, 0.547, 0.5872, 0.547, 0.5872, 0.4651, 0.5872, 0.4636, 0.7282, 0.5488, 0.7282, 0.5494, 0.7294, 0.4632, 0.7294, 0.547, 0.7242, 0.4651, 0.7242, 0.4651, 0.7242, 0.547, 0.7242, 0.5415, 0.5126, 0.5415, 0.5693, 0.5415, 0.5691, 0.5415, 0.5129, 0.5454, 0.5565, 0.5454, 0.504, 0.5494, 0.5072, 0.5494, 0.5466, 0.4761, 0.5129, 0.5365, 0.5129, 0.5365, 0.569, 0.4761, 0.569])
me_cube_001.materials.append(mat_material_001)
me_cube_001.update()
me_cylinder = bpy.data.meshes.new('Cylinder')
me_cylinder.from_pydata([(0.0, 1.0, -1.0), (-4.735e-07, 0.5035, 1.0), (0.1951, 0.9808, -1.0), (0.09823, 0.4938, 1.0), (0.3827, 0.9239, -1.0), (0.1927, 0.4652, 1.0), (0.5556, 0.8315, -1.0), (0.2797, 0.4186, 1.0), (0.7071, 0.7071, -1.0), (0.356, 0.356, 1.0), (0.8315, 0.5556, -1.0), (0.4186, 0.2797, 1.0), (0.9239, 0.3827, -1.0), (0.4652, 0.1927, 1.0), (0.9808, 0.1951, -1.0), (0.4938, 0.09823, 1.0), (1.0, 0.0, -1.0), (0.5035, 9.47e-07, 1.0), (0.9808, -0.1951, -1.0), (0.4938, -0.09823, 1.0), (0.9239, -0.3827, -1.0), (0.4652, -0.1927, 1.0), (0.8315, -0.5556, -1.0), (0.4186, -0.2797, 1.0), (0.7071, -0.7071, -1.0), (0.356, -0.356, 1.0), (0.5556, -0.8315, -1.0), (0.2797, -0.4186, 1.0), (0.3827, -0.9239, -1.0), (0.1927, -0.4652, 1.0), (0.1951, -0.9808, -1.0), (0.09823, -0.4938, 1.0), (0.0, -1.0, -1.0), (-4.735e-07, -0.5035, 1.0), (-0.1951, -0.9808, -1.0), (-0.09823, -0.4938, 1.0), (-0.3827, -0.9239, -1.0), (-0.1927, -0.4652, 1.0), (-0.5556, -0.8315, -1.0), (-0.2797, -0.4186, 1.0), (-0.7071, -0.7071, -1.0), (-0.356, -0.356, 1.0), (-0.8315, -0.5556, -1.0), (-0.4186, -0.2797, 1.0), (-0.9239, -0.3827, -1.0), (-0.4652, -0.1927, 1.0), (-0.9808, -0.1951, -1.0), (-0.4938, -0.09823, 1.0), (-1.0, 0.0, -1.0), (-0.5035, 9.47e-07, 1.0), (-0.9808, 0.1951, -1.0), (-0.4938, 0.09823, 1.0), (-0.9239, 0.3827, -1.0), (-0.4652, 0.1927, 1.0), (-0.8315, 0.5556, -1.0), (-0.4186, 0.2797, 1.0), (-0.7071, 0.7071, -1.0), (-0.356, 0.356, 1.0), (-0.5556, 0.8315, -1.0), (-0.2797, 0.4186, 1.0), (-0.3827, 0.9239, -1.0), (-0.1927, 0.4652, 1.0), (-0.1951, 0.9808, -1.0), (-0.09823, 0.4938, 1.0)], [], [(0, 1, 3, 2), (2, 3, 5, 4), (4, 5, 7, 6), (6, 7, 9, 8), (8, 9, 11, 10), (10, 11, 13, 12), (12, 13, 15, 14), (14, 15, 17, 16), (16, 17, 19, 18), (18, 19, 21, 20), (20, 21, 23, 22), (22, 23, 25, 24), (24, 25, 27, 26), (26, 27, 29, 28), (28, 29, 31, 30), (30, 31, 33, 32), (32, 33, 35, 34), (34, 35, 37, 36), (36, 37, 39, 38), (38, 39, 41, 40), (40, 41, 43, 42), (42, 43, 45, 44), (44, 45, 47, 46), (46, 47, 49, 48), (48, 49, 51, 50), (50, 51, 53, 52), (52, 53, 55, 54), (54, 55, 57, 56), (56, 57, 59, 58), (58, 59, 61, 60), (3, 1, 63, 61, 59, 57, 55, 53, 51, 49, 47, 45, 43, 41, 39, 37, 35, 33, 31, 29, 27, 25, 23, 21, 19, 17, 15, 13, 11, 9, 7, 5), (60, 61, 63, 62), (62, 63, 1, 0), (0, 2, 4, 6, 8, 10, 12, 14, 16, 18, 20, 22, 24, 26, 28, 30, 32, 34, 36, 38, 40, 42, 44, 46, 48, 50, 52, 54, 56, 58, 60, 62)])
_uv = me_cylinder.uv_layers.new(name='UVMap')
_uv.uv.foreach_set('vector', [1.0, 0.5, 1.0, 1.0, 0.9688, 1.0, 0.9688, 0.5, 0.9688, 0.5, 0.9688, 1.0, 0.9375, 1.0, 0.9375, 0.5, 0.9375, 0.5, 0.9375, 1.0, 0.9062, 1.0, 0.9062, 0.5, 0.9062, 0.5, 0.9062, 1.0, 0.875, 1.0, 0.875, 0.5, 0.875, 0.5, 0.875, 1.0, 0.8438, 1.0, 0.8438, 0.5, 0.8438, 0.5, 0.8438, 1.0, 0.8125, 1.0, 0.8125, 0.5, 0.8125, 0.5, 0.8125, 1.0, 0.7812, 1.0, 0.7812, 0.5, 0.7812, 0.5, 0.7812, 1.0, 0.75, 1.0, 0.75, 0.5, 0.75, 0.5, 0.75, 1.0, 0.7188, 1.0, 0.7188, 0.5, 0.7188, 0.5, 0.7188, 1.0, 0.6875, 1.0, 0.6875, 0.5, 0.6875, 0.5, 0.6875, 1.0, 0.6562, 1.0, 0.6562, 0.5, 0.6562, 0.5, 0.6562, 1.0, 0.625, 1.0, 0.625, 0.5, 0.625, 0.5, 0.625, 1.0, 0.5938, 1.0, 0.5938, 0.5, 0.5938, 0.5, 0.5938, 1.0, 0.5625, 1.0, 0.5625, 0.5, 0.5625, 0.5, 0.5625, 1.0, 0.5312, 1.0, 0.5312, 0.5, 0.5312, 0.5, 0.5312, 1.0, 0.5, 1.0, 0.5, 0.5, 0.5, 0.5, 0.5, 1.0, 0.4688, 1.0, 0.4688, 0.5, 0.4688, 0.5, 0.4688, 1.0, 0.4375, 1.0, 0.4375, 0.5, 0.4375, 0.5, 0.4375, 1.0, 0.4062, 1.0, 0.4062, 0.5, 0.4062, 0.5, 0.4062, 1.0, 0.375, 1.0, 0.375, 0.5, 0.375, 0.5, 0.375, 1.0, 0.3438, 1.0, 0.3438, 0.5, 0.3438, 0.5, 0.3438, 1.0, 0.3125, 1.0, 0.3125, 0.5, 0.3125, 0.5, 0.3125, 1.0, 0.2812, 1.0, 0.2812, 0.5, 0.2812, 0.5, 0.2812, 1.0, 0.25, 1.0, 0.25, 0.5, 0.25, 0.5, 0.25, 1.0, 0.2188, 1.0, 0.2188, 0.5, 0.2188, 0.5, 0.2188, 1.0, 0.1875, 1.0, 0.1875, 0.5, 0.1875, 0.5, 0.1875, 1.0, 0.1562, 1.0, 0.1562, 0.5, 0.1562, 0.5, 0.1562, 1.0, 0.125, 1.0, 0.125, 0.5, 0.125, 0.5, 0.125, 1.0, 0.09375, 1.0, 0.09375, 0.5, 0.09375, 0.5, 0.09375, 1.0, 0.0625, 1.0, 0.0625, 0.5, 0.2968, 0.4854, 0.25, 0.49, 0.2032, 0.4854, 0.1582, 0.4717, 0.1167, 0.4496, 0.08029, 0.4197, 0.05045, 0.3833, 0.02827, 0.3418, 0.01461, 0.2968, 0.01, 0.25, 0.01461, 0.2032, 0.02827, 0.1582, 0.05045, 0.1167, 0.08029, 0.08029, 0.1167, 0.05045, 0.1582, 0.02827, 0.2032, 0.01461, 0.25, 0.01, 0.2968, 0.01461, 0.3418, 0.02827, 0.3833, 0.05045, 0.4197, 0.08029, 0.4496, 0.1167, 0.4717, 0.1582, 0.4854, 0.2032, 0.49, 0.25, 0.4854, 0.2968, 0.4717, 0.3418, 0.4496, 0.3833, 0.4197, 0.4197, 0.3833, 0.4496, 0.3418, 0.4717, 0.0625, 0.5, 0.0625, 1.0, 0.03125, 1.0, 0.03125, 0.5, 0.03125, 0.5, 0.03125, 1.0, 0.0, 1.0, 0.0, 0.5, 0.75, 0.49, 0.7968, 0.4854, 0.8418, 0.4717, 0.8833, 0.4496, 0.9197, 0.4197, 0.9496, 0.3833, 0.9717, 0.3418, 0.9854, 0.2968, 0.99, 0.25, 0.9854, 0.2032, 0.9717, 0.1582, 0.9496, 0.1167, 0.9197, 0.08029, 0.8833, 0.05045, 0.8418, 0.02827, 0.7968, 0.01461, 0.75, 0.01, 0.7032, 0.01461, 0.6582, 0.02827, 0.6167, 0.05045, 0.5803, 0.08029, 0.5504, 0.1167, 0.5283, 0.1582, 0.5146, 0.2032, 0.51, 0.25, 0.5146, 0.2968, 0.5283, 0.3418, 0.5504, 0.3833, 0.5803, 0.4197, 0.6167, 0.4496, 0.6582, 0.4717, 0.7032, 0.4854])
me_cylinder.materials.append(mat_material_001)
me_cylinder.update()
me_cube_002 = bpy.data.meshes.new('Cube.002')
me_cube_002.from_pydata([(-1.0, -1.0, -1.0), (-1.0, -1.0, 1.0), (-1.0, 1.0, -1.0), (-1.0, 1.0, 1.0), (1.0, -0.8097, -0.8097), (0.8097, -1.0, -1.0), (0.8097, -1.0, 1.0), (1.0, -0.8097, 0.8097), (1.0, 0.8097, -0.8097), (0.8097, 1.0, -1.0), (1.0, 0.8097, 0.8097), (0.8097, 1.0, 1.0), (-1.0, 4.0, -1.0), (-1.0, 4.0, 1.0), (-1.0, 6.0, -1.0), (-1.0, 6.0, 1.0), (1.0, 4.19, -0.8097), (0.8097, 4.0, -1.0), (0.8097, 4.0, 1.0), (1.0, 4.19, 0.8097), (1.0, 5.81, -0.8097), (0.8097, 6.0, -1.0), (1.0, 5.81, 0.8097), (0.8097, 6.0, 1.0), (-1.0, 9.0, -1.0), (-1.0, 9.0, 1.0), (-1.0, 11.0, -1.0), (-1.0, 11.0, 1.0), (1.0, 9.19, -0.8097), (0.8097, 9.0, -1.0), (0.8097, 9.0, 1.0), (1.0, 9.19, 0.8097), (1.0, 10.81, -0.8097), (0.8097, 11.0, -1.0), (1.0, 10.81, 0.8097), (0.8097, 11.0, 1.0), (-1.0, -1.0, -4.4), (-1.0, -1.0, -2.4), (-1.0, 1.0, -4.4), (-1.0, 1.0, -2.4), (1.0, -0.8097, -4.21), (0.8097, -1.0, -4.4), (0.8097, -1.0, -2.4), (1.0, -0.8097, -2.59), (1.0, 0.8097, -4.21), (0.8097, 1.0, -4.4), (1.0, 0.8097, -2.59), (0.8097, 1.0, -2.4), (-1.0, 4.0, -4.4), (-1.0, 4.0, -2.4), (-1.0, 6.0, -4.4), (-1.0, 6.0, -2.4), (1.0, 4.19, -4.21), (0.8097, 4.0, -4.4), (0.8097, 4.0, -2.4), (1.0, 4.19, -2.59), (1.0, 5.81, -4.21), (0.8097, 6.0, -4.4), (1.0, 5.81, -2.59), (0.8097, 6.0, -2.4), (-1.0, 9.0, -4.4), (-1.0, 9.0, -2.4), (-1.0, 11.0, -4.4), (-1.0, 11.0, -2.4), (1.0, 9.19, -4.21), (0.8097, 9.0, -4.4), (0.8097, 9.0, -2.4), (1.0, 9.19, -2.59), (1.0, 10.81, -4.21), (0.8097, 11.0, -4.4), (1.0, 10.81, -2.59), (0.8097, 11.0, -2.4), (-1.0, -1.0, -7.8), (-1.0, -1.0, -5.8), (-1.0, 1.0, -7.8), (-1.0, 1.0, -5.8), (1.0, -0.8097, -7.61), (0.8097, -1.0, -7.8), (0.8097, -1.0, -5.8), (1.0, -0.8097, -5.99), (1.0, 0.8097, -7.61), (0.8097, 1.0, -7.8), (1.0, 0.8097, -5.99), (0.8097, 1.0, -5.8), (-1.0, 4.0, -7.8), (-1.0, 4.0, -5.8), (-1.0, 6.0, -7.8), (-1.0, 6.0, -5.8), (1.0, 4.19, -7.61), (0.8097, 4.0, -7.8), (0.8097, 4.0, -5.8), (1.0, 4.19, -5.99), (1.0, 5.81, -7.61), (0.8097, 6.0, -7.8), (1.0, 5.81, -5.99), (0.8097, 6.0, -5.8), (-1.0, 9.0, -7.8), (-1.0, 9.0, -5.8), (-1.0, 11.0, -7.8), (-1.0, 11.0, -5.8), (1.0, 9.19, -7.61), (0.8097, 9.0, -7.8), (0.8097, 9.0, -5.8), (1.0, 9.19, -5.99), (1.0, 10.81, -7.61), (0.8097, 11.0, -7.8), (1.0, 10.81, -5.99), (0.8097, 11.0, -5.8)], [], [(0, 1, 3, 2), (10, 8, 9, 11), (5, 9, 8, 4), (11, 6, 7, 10), (6, 5, 4, 7), (2, 9, 5, 0), (8, 10, 7, 4), (5, 6, 1, 0), (11, 3, 1, 6), (2, 3, 11, 9), (12, 13, 15, 14), (22, 20, 21, 23), (17, 21, 20, 16), (23, 18, 19, 22), (18, 17, 16, 19), (14, 21, 17, 12), (20, 22, 19, 16), (17, 18, 13, 12), (23, 15, 13, 18), (14, 15, 23, 21), (24, 25, 27, 26), (34, 32, 33, 35), (29, 33, 32, 28), (35, 30, 31, 34), (30, 29, 28, 31), (26, 33, 29, 24), (32, 34, 31, 28), (29, 30, 25, 24), (35, 27, 25, 30), (26, 27, 35, 33), (36, 37, 39, 38), (46, 44, 45, 47), (41, 45, 44, 40), (47, 42, 43, 46), (42, 41, 40, 43), (38, 45, 41, 36), (44, 46, 43, 40), (41, 42, 37, 36), (47, 39, 37, 42), (38, 39, 47, 45), (48, 49, 51, 50), (58, 56, 57, 59), (53, 57, 56, 52), (59, 54, 55, 58), (54, 53, 52, 55), (50, 57, 53, 48), (56, 58, 55, 52), (53, 54, 49, 48), (59, 51, 49, 54), (50, 51, 59, 57), (60, 61, 63, 62), (70, 68, 69, 71), (65, 69, 68, 64), (71, 66, 67, 70), (66, 65, 64, 67), (62, 69, 65, 60), (68, 70, 67, 64), (65, 66, 61, 60), (71, 63, 61, 66), (62, 63, 71, 69), (72, 73, 75, 74), (82, 80, 81, 83), (77, 81, 80, 76), (83, 78, 79, 82), (78, 77, 76, 79), (74, 81, 77, 72), (80, 82, 79, 76), (77, 78, 73, 72), (83, 75, 73, 78), (74, 75, 83, 81), (84, 85, 87, 86), (94, 92, 93, 95), (89, 93, 92, 88), (95, 90, 91, 94), (90, 89, 88, 91), (86, 93, 89, 84), (92, 94, 91, 88), (89, 90, 85, 84), (95, 87, 85, 90), (86, 87, 95, 93), (96, 97, 99, 98), (106, 104, 105, 107), (101, 105, 104, 100), (107, 102, 103, 106), (102, 101, 100, 103), (98, 105, 101, 96), (104, 106, 103, 100), (101, 102, 97, 96), (107, 99, 97, 102), (98, 99, 107, 105)])
_uv = me_cube_002.uv_layers.new(name='UVMap')
_uv.uv.foreach_set('vector', [0.375, 0.0, 0.625, 0.0, 0.625, 0.25, 0.375, 0.25, 0.6012, 0.5238, 0.3988, 0.5238, 0.3631, 0.4881, 0.6369, 0.4881, 0.3631, 0.7619, 0.3631, 0.4881, 0.3988, 0.5238, 0.3988, 0.7262, 0.6369, 0.4881, 0.6369, 0.7619, 0.6012, 0.7262, 0.6012, 0.5238, 0.6369, 0.7619, 0.3631, 0.7619, 0.3988, 0.7262, 0.6012, 0.7262, 0.125, 0.5, 0.3631, 0.4881, 0.3631, 0.7619, 0.125, 0.75, 0.3988, 0.5238, 0.6012, 0.5238, 0.6012, 0.7262, 0.3988, 0.7262, 0.3631, 0.7619, 0.6369, 0.7619, 0.625, 1.0, 0.375, 1.0, 0.6369, 0.4881, 0.875, 0.5, 0.875, 0.75, 0.6369, 0.7619, 0.375, 0.25, 0.625, 0.25, 0.6369, 0.4881, 0.3631, 0.4881, 0.375, 0.0, 0.625, 0.0, 0.625, 0.25, 0.375, 0.25, 0.6012, 0.5238, 0.3988, 0.5238, 0.3631, 0.4881, 0.6369, 0.4881, 0.3631, 0.7619, 0.3631, 0.4881, 0.3988, 0.5238, 0.3988, 0.7262, 0.6369, 0.4881, 0.6369, 0.7619, 0.6012, 0.7262, 0.6012, 0.5238, 0.6369, 0.7619, 0.3631, 0.7619, 0.3988, 0.7262, 0.6012, 0.7262, 0.125, 0.5, 0.3631, 0.4881, 0.3631, 0.7619, 0.125, 0.75, 0.3988, 0.5238, 0.6012, 0.5238, 0.6012, 0.7262, 0.3988, 0.7262, 0.3631, 0.7619, 0.6369, 0.7619, 0.625, 1.0, 0.375, 1.0, 0.6369, 0.4881, 0.875, 0.5, 0.875, 0.75, 0.6369, 0.7619, 0.375, 0.25, 0.625, 0.25, 0.6369, 0.4881, 0.3631, 0.4881, 0.375, 0.0, 0.625, 0.0, 0.625, 0.25, 0.375, 0.25, 0.6012, 0.5238, 0.3988, 0.5238, 0.3631, 0.4881, 0.6369, 0.4881, 0.3631, 0.7619, 0.3631, 0.4881, 0.3988, 0.5238, 0.3988, 0.7262, 0.6369, 0.4881, 0.6369, 0.7619, 0.6012, 0.7262, 0.6012, 0.5238, 0.6369, 0.7619, 0.3631, 0.7619, 0.3988, 0.7262, 0.6012, 0.7262, 0.125, 0.5, 0.3631, 0.4881, 0.3631, 0.7619, 0.125, 0.75, 0.3988, 0.5238, 0.6012, 0.5238, 0.6012, 0.7262, 0.3988, 0.7262, 0.3631, 0.7619, 0.6369, 0.7619, 0.625, 1.0, 0.375, 1.0, 0.6369, 0.4881, 0.875, 0.5, 0.875, 0.75, 0.6369, 0.7619, 0.375, 0.25, 0.625, 0.25, 0.6369, 0.4881, 0.3631, 0.4881, 0.375, 0.0, 0.625, 0.0, 0.625, 0.25, 0.375, 0.25, 0.6012, 0.5238, 0.3988, 0.5238, 0.3631, 0.4881, 0.6369, 0.4881, 0.3631, 0.7619, 0.3631, 0.4881, 0.3988, 0.5238, 0.3988, 0.7262, 0.6369, 0.4881, 0.6369, 0.7619, 0.6012, 0.7262, 0.6012, 0.5238, 0.6369, 0.7619, 0.3631, 0.7619, 0.3988, 0.7262, 0.6012, 0.7262, 0.125, 0.5, 0.3631, 0.4881, 0.3631, 0.7619, 0.125, 0.75, 0.3988, 0.5238, 0.6012, 0.5238, 0.6012, 0.7262, 0.3988, 0.7262, 0.3631, 0.7619, 0.6369, 0.7619, 0.625, 1.0, 0.375, 1.0, 0.6369, 0.4881, 0.875, 0.5, 0.875, 0.75, 0.6369, 0.7619, 0.375, 0.25, 0.625, 0.25, 0.6369, 0.4881, 0.3631, 0.4881, 0.375, 0.0, 0.625, 0.0, 0.625, 0.25, 0.375, 0.25, 0.6012, 0.5238, 0.3988, 0.5238, 0.3631, 0.4881, 0.6369, 0.4881, 0.3631, 0.7619, 0.3631, 0.4881, 0.3988, 0.5238, 0.3988, 0.7262, 0.6369, 0.4881, 0.6369, 0.7619, 0.6012, 0.7262, 0.6012, 0.5238, 0.6369, 0.7619, 0.3631, 0.7619, 0.3988, 0.7262, 0.6012, 0.7262, 0.125, 0.5, 0.3631, 0.4881, 0.3631, 0.7619, 0.125, 0.75, 0.3988, 0.5238, 0.6012, 0.5238, 0.6012, 0.7262, 0.3988, 0.7262, 0.3631, 0.7619, 0.6369, 0.7619, 0.625, 1.0, 0.375, 1.0, 0.6369, 0.4881, 0.875, 0.5, 0.875, 0.75, 0.6369, 0.7619, 0.375, 0.25, 0.625, 0.25, 0.6369, 0.4881, 0.3631, 0.4881, 0.375, 0.0, 0.625, 0.0, 0.625, 0.25, 0.375, 0.25, 0.6012, 0.5238, 0.3988, 0.5238, 0.3631, 0.4881, 0.6369, 0.4881, 0.3631, 0.7619, 0.3631, 0.4881, 0.3988, 0.5238, 0.3988, 0.7262, 0.6369, 0.4881, 0.6369, 0.7619, 0.6012, 0.7262, 0.6012, 0.5238, 0.6369, 0.7619, 0.3631, 0.7619, 0.3988, 0.7262, 0.6012, 0.7262, 0.125, 0.5, 0.3631, 0.4881, 0.3631, 0.7619, 0.125, 0.75, 0.3988, 0.5238, 0.6012, 0.5238, 0.6012, 0.7262, 0.3988, 0.7262, 0.3631, 0.7619, 0.6369, 0.7619, 0.625, 1.0, 0.375, 1.0, 0.6369, 0.4881, 0.875, 0.5, 0.875, 0.75, 0.6369, 0.7619, 0.375, 0.25, 0.625, 0.25, 0.6369, 0.4881, 0.3631, 0.4881, 0.375, 0.0, 0.625, 0.0, 0.625, 0.25, 0.375, 0.25, 0.6012, 0.5238, 0.3988, 0.5238, 0.3631, 0.4881, 0.6369, 0.4881, 0.3631, 0.7619, 0.3631, 0.4881, 0.3988, 0.5238, 0.3988, 0.7262, 0.6369, 0.4881, 0.6369, 0.7619, 0.6012, 0.7262, 0.6012, 0.5238, 0.6369, 0.7619, 0.3631, 0.7619, 0.3988, 0.7262, 0.6012, 0.7262, 0.125, 0.5, 0.3631, 0.4881, 0.3631, 0.7619, 0.125, 0.75, 0.3988, 0.5238, 0.6012, 0.5238, 0.6012, 0.7262, 0.3988, 0.7262, 0.3631, 0.7619, 0.6369, 0.7619, 0.625, 1.0, 0.375, 1.0, 0.6369, 0.4881, 0.875, 0.5, 0.875, 0.75, 0.6369, 0.7619, 0.375, 0.25, 0.625, 0.25, 0.6369, 0.4881, 0.3631, 0.4881, 0.375, 0.0, 0.625, 0.0, 0.625, 0.25, 0.375, 0.25, 0.6012, 0.5238, 0.3988, 0.5238, 0.3631, 0.4881, 0.6369, 0.4881, 0.3631, 0.7619, 0.3631, 0.4881, 0.3988, 0.5238, 0.3988, 0.7262, 0.6369, 0.4881, 0.6369, 0.7619, 0.6012, 0.7262, 0.6012, 0.5238, 0.6369, 0.7619, 0.3631, 0.7619, 0.3988, 0.7262, 0.6012, 0.7262, 0.125, 0.5, 0.3631, 0.4881, 0.3631, 0.7619, 0.125, 0.75, 0.3988, 0.5238, 0.6012, 0.5238, 0.6012, 0.7262, 0.3988, 0.7262, 0.3631, 0.7619, 0.6369, 0.7619, 0.625, 1.0, 0.375, 1.0, 0.6369, 0.4881, 0.875, 0.5, 0.875, 0.75, 0.6369, 0.7619, 0.375, 0.25, 0.625, 0.25, 0.6369, 0.4881, 0.3631, 0.4881, 0.375, 0.0, 0.625, 0.0, 0.625, 0.25, 0.375, 0.25, 0.6012, 0.5238, 0.3988, 0.5238, 0.3631, 0.4881, 0.6369, 0.4881, 0.3631, 0.7619, 0.3631, 0.4881, 0.3988, 0.5238, 0.3988, 0.7262, 0.6369, 0.4881, 0.6369, 0.7619, 0.6012, 0.7262, 0.6012, 0.5238, 0.6369, 0.7619, 0.3631, 0.7619, 0.3988, 0.7262, 0.6012, 0.7262, 0.125, 0.5, 0.3631, 0.4881, 0.3631, 0.7619, 0.125, 0.75, 0.3988, 0.5238, 0.6012, 0.5238, 0.6012, 0.7262, 0.3988, 0.7262, 0.3631, 0.7619, 0.6369, 0.7619, 0.625, 1.0, 0.375, 1.0, 0.6369, 0.4881, 0.875, 0.5, 0.875, 0.75, 0.6369, 0.7619, 0.375, 0.25, 0.625, 0.25, 0.6369, 0.4881, 0.3631, 0.4881])
me_cube_002.materials.append(mat_material)
me_cube_002.update()
me_cube_003 = bpy.data.meshes.new('Cube.003')
me_cube_003.from_pydata([(-0.2317, 16.53, -0.7278), (-0.2317, 16.53, 1.272), (-0.2317, 18.53, -0.7278), (-0.2317, 18.53, 1.272), (0.7683, 18.53, -0.7278), (0.7683, 18.53, 1.272), (0.7683, 16.53, -0.7278), (0.7683, 16.53, 1.272), (1.768, 18.35, 0.6055), (1.588, 18.53, 0.6055), (1.768, 18.53, 0.6055), (1.715, 18.48, 0.6055), (1.588, 18.53, -0.06114), (1.768, 18.35, -0.06114), (1.768, 18.53, -0.06114), (1.715, 18.48, -0.06114), (1.588, 16.53, 0.6055), (1.688, 16.69, 0.6055), (1.768, 16.71, 0.6055), (1.768, 16.53, 0.6055), (1.692, 16.58, 0.6055), (1.688, 16.69, -0.06114), (1.588, 16.53, -0.06114), (1.768, 16.53, -0.06114), (1.768, 16.71, -0.06114), (1.692, 16.58, -0.06114), (0.7683, 16.71, -0.7278), (0.7683, 16.53, -0.7278), (0.7683, 16.62, -0.7278), (1.768, 16.53, -0.06114), (1.768, 16.71, -0.06114), (1.768, 16.62, -0.06114), (1.359, 16.53, -0.3772), (1.475, 16.71, -0.5325), (1.441, 16.59, -0.487), (1.768, 16.71, 0.6055), (1.768, 16.53, 0.6055), (1.768, 16.62, 0.6055), (0.7683, 16.53, 1.272), (0.7683, 16.71, 1.272), (0.7683, 16.62, 1.272), (1.359, 16.53, 0.9215), (1.475, 16.71, 1.077), (1.441, 16.59, 1.031), (1.768, 18.35, -0.06114), (1.768, 18.53, -0.06114), (1.768, 18.44, -0.06114), (0.7683, 18.53, -0.7278), (0.7683, 18.35, -0.7278), (0.7683, 18.44, -0.7278), (1.359, 18.53, -0.3772), (1.475, 18.35, -0.5325), (1.441, 18.48, -0.487), (0.7683, 18.35, 1.272), (0.7683, 18.53, 1.272), (0.7683, 18.44, 1.272), (1.768, 18.53, 0.6055), (1.768, 18.35, 0.6055), (1.768, 18.44, 0.6055), (1.359, 18.53, 0.9215), (1.475, 18.35, 1.077), (1.441, 18.48, 1.031), (-0.2317, 16.53, -0.1713), (-0.2317, 16.64, -0.06114), (-0.2317, 16.57, -0.09339), (-0.2317, 16.64, 0.6055), (-0.2317, 16.53, 0.7157), (-0.2317, 16.57, 0.6378), (-0.2317, 18.53, 0.7157), (-0.1766, 18.42, 0.6055), (-0.2317, 18.42, 0.6055), (-0.2155, 18.5, 0.6378), (-0.1766, 18.42, -0.06114), (-0.2317, 18.53, -0.1713), (-0.2317, 18.42, -0.06114), (-0.2155, 18.5, -0.09339), (0.7133, 16.64, -0.06114), (0.7683, 16.53, -0.1713), (0.8785, 16.53, -0.06114), (0.7683, 16.53, 0.04899), (0.7683, 16.64, -0.06114), (0.7522, 16.57, -0.09339), (0.7683, 16.53, 0.7157), (0.7133, 16.64, 0.6055), (0.7683, 16.64, 0.6055), (0.7683, 16.64, 0.5707), (0.7683, 16.53, 0.4954), (0.8785, 16.53, 0.6055), (0.7522, 16.57, 0.6378), (0.7683, 18.53, -0.1713), (0.8234, 18.42, -0.06114), (0.7683, 18.42, -0.06114), (0.7683, 18.43, -0.02631), (0.7683, 18.53, 0.04899), (0.8785, 18.53, -0.06114), (0.7845, 18.5, -0.09339), (0.8234, 18.42, 0.6055), (0.7683, 18.53, 0.7157), (0.8785, 18.53, 0.6055), (0.7683, 18.53, 0.4954), (0.7683, 18.42, 0.6055), (0.7845, 18.5, 0.6378), (-0.2979, 20.12, 3.899), (-0.2979, 20.12, -3.73), (-0.2979, -9.794, 3.899), (-0.2979, -9.794, -3.73), (0.227, 20.12, 3.899), (0.227, 20.12, -3.73), (0.227, -9.794, 3.899), (0.227, -9.794, -3.73), (-0.2979, 20.12, -1.295), (-0.2979, -9.794, -1.295), (0.227, 20.12, -1.295), (0.227, -9.794, -1.295), (-0.2979, 20.12, 1.813), (-0.2979, -9.794, 1.813), (0.227, 20.12, 1.813), (0.227, -9.794, 1.813)], [], [(5, 3, 1, 7), (2, 4, 6, 0), (8, 11, 10), (11, 9, 10), (12, 15, 14), (15, 13, 14), (16, 20, 17, 18, 19), (21, 25, 22, 23, 24), (8, 13, 15, 11), (11, 15, 12, 9), (16, 22, 25, 20), (20, 25, 21, 17), (32, 27, 28, 34), (34, 28, 26, 33), (47, 50, 52, 49), (49, 52, 51, 48), (29, 32, 34, 31), (31, 34, 33, 30), (50, 45, 46, 52), (52, 46, 44, 51), (59, 54, 55, 61), (61, 55, 53, 60), (38, 41, 43, 40), (40, 43, 42, 39), (56, 59, 61, 58), (58, 61, 60, 57), (41, 36, 37, 43), (43, 37, 35, 42), (13, 8, 18, 17, 21, 24), (8, 10, 56, 58, 57, 35, 37, 36, 19, 18), (44, 46, 45, 14, 13, 24, 23, 29, 31, 30), (26, 48, 51, 33), (4, 47, 49, 48, 26, 28, 27, 6), (33, 51, 44, 30), (60, 42, 35, 57), (53, 55, 54, 5, 7, 38, 40, 39), (53, 39, 42, 60), (68, 71, 70), (71, 69, 70), (72, 75, 74), (75, 73, 74), (76, 81, 77, 78, 79, 80), (82, 88, 83, 84, 85, 86, 87), (89, 95, 90, 91, 92, 93, 94), (96, 101, 97, 98, 99, 100), (76, 63, 64, 81), (81, 64, 62, 77), (82, 66, 67, 88), (88, 67, 65, 83), (72, 90, 95, 75), (75, 95, 89, 73), (68, 97, 101, 71), (71, 101, 96, 69), (0, 62, 64, 63, 74, 73, 2), (6, 77, 62, 0), (63, 76, 72, 74), (82, 7, 1, 66), (83, 65, 70, 69), (65, 67, 66, 1, 3, 68, 70), (68, 3, 5, 97), (84, 83, 69, 96, 100), (2, 73, 89, 4), (72, 76, 80, 91, 90), (80, 79, 78, 22, 25, 21, 90, 91), (22, 16, 87, 86, 79, 78), (86, 85, 92, 91, 80, 79), (27, 32, 29, 23, 22, 78, 77, 6), (17, 20, 16, 87, 86, 85, 84, 100, 96), (85, 84, 100, 99, 93, 92), (16, 19, 36, 41, 38, 7, 82, 87), (94, 93, 99, 98, 9, 12), (4, 89, 94, 12, 14, 45, 50, 47), (21, 24, 13, 15, 12, 94, 89, 95, 90), (18, 17, 96, 100, 99, 98, 9, 11, 8), (98, 97, 5, 54, 59, 56, 10, 9), (105, 103, 107, 109), (116, 106, 108, 117), (114, 102, 106, 116), (111, 105, 109, 113), (102, 104, 108, 106), (115, 111, 113, 117), (103, 110, 112, 107), (107, 112, 113, 109), (104, 115, 117, 108), (110, 114, 116, 112), (112, 116, 117, 113), (103, 105, 111, 115, 104, 102, 114, 110)])
_uv = me_cube_003.uv_layers.new(name='UVMap')
_uv.uv.foreach_set('vector', [0.75, 0.5, 0.875, 0.5, 0.875, 0.75, 0.75, 0.75, 0.125, 0.5, 0.25, 0.5, 0.25, 0.75, 0.125, 0.75, 0.5417, 0.5169, 0.5417, 0.4934, 0.5417, 0.5, 0.5417, 0.4934, 0.5417, 0.4774, 0.5417, 0.5, 0.4583, 0.4774, 0.4583, 0.4934, 0.4583, 0.5, 0.4583, 0.4934, 0.4583, 0.5, 0.4583, 0.5, 0.0, 0.0, 0.0, 0.0, 0.0, 0.0, 0.0, 0.0, 0.0, 0.0, 0.0, 0.0, 0.0, 0.0, 0.0, 0.0, 0.0, 0.0, 0.0, 0.0, 0.5417, 0.5169, 0.4583, 0.5226, 0.4583, 0.5, 0.5417, 0.5, 0.5417, 0.5, 0.4583, 0.5, 0.4583, 0.4774, 0.5417, 0.4774, 0.5417, 0.7726, 0.4583, 0.7726, 0.4583, 0.75, 0.5417, 0.75, 0.0, 0.0, 0.0, 0.0, 0.0, 0.0, 0.0, 0.0, 0.4043, 0.7824, 0.3333, 0.8333, 0.3056, 0.8018, 0.3832, 0.7624, 0.3832, 0.7624, 0.3056, 0.8018, 0.2778, 0.7502, 0.3831, 0.7374, 0.2778, 0.4722, 0.4043, 0.4676, 0.3832, 0.4876, 0.2778, 0.476, 0.2778, 0.476, 0.3832, 0.4876, 0.3831, 0.5126, 0.2778, 0.4998, 0.4583, 0.75, 0.4043, 0.7824, 0.3832, 0.7624, 0.4583, 0.7462, 0.4583, 0.7462, 0.3832, 0.7624, 0.3831, 0.7374, 0.4583, 0.7274, 0.4043, 0.4676, 0.4583, 0.5, 0.4583, 0.5038, 0.3832, 0.4876, 0.3832, 0.4876, 0.4583, 0.5038, 0.4583, 0.5226, 0.3831, 0.5126, 0.5957, 0.4676, 0.6528, 0.4028, 0.6806, 0.4356, 0.6168, 0.4876, 0.6168, 0.4876, 0.6806, 0.4356, 0.7083, 0.4885, 0.6169, 0.5126, 0.7083, 0.7917, 0.5957, 0.7824, 0.6168, 0.7624, 0.7083, 0.7866, 0.7083, 0.7866, 0.6168, 0.7624, 0.6169, 0.7374, 0.7083, 0.7615, 0.5417, 0.5, 0.5957, 0.4676, 0.6168, 0.4876, 0.5417, 0.5038, 0.5417, 0.5038, 0.6168, 0.4876, 0.6169, 0.5126, 0.5417, 0.5226, 0.5957, 0.7824, 0.5417, 0.75, 0.5417, 0.7462, 0.6168, 0.7624, 0.6168, 0.7624, 0.5417, 0.7462, 0.5417, 0.7274, 0.6169, 0.7374, 0.4583, 0.5226, 0.5417, 0.5169, 0.5417, 0.7274, 0.5417, 0.7298, 0.4583, 0.7298, 0.4583, 0.7274, 0.5417, 0.5169, 0.5417, 0.5, 0.5417, 0.5, 0.5417, 0.5038, 0.5417, 0.5226, 0.5417, 0.7274, 0.5417, 0.7462, 0.5417, 0.75, 0.5417, 0.75, 0.5417, 0.7274, 0.4583, 0.5226, 0.4583, 0.5038, 0.4583, 0.5, 0.4583, 0.5, 0.4583, 0.5226, 0.4583, 0.7274, 0.4583, 0.75, 0.4583, 0.75, 0.4583, 0.7462, 0.4583, 0.7274, 0.2778, 0.7502, 0.2778, 0.4998, 0.3831, 0.5126, 0.3831, 0.7374, 0.25, 0.5, 0.2778, 0.4722, 0.2778, 0.476, 0.2778, 0.4998, 0.2778, 0.7502, 0.3056, 0.8018, 0.3333, 0.8333, 0.25, 0.75, 0.3831, 0.7374, 0.3831, 0.5126, 0.4583, 0.5226, 0.4583, 0.7274, 0.6169, 0.5126, 0.6169, 0.7374, 0.5417, 0.7274, 0.5417, 0.5226, 0.7083, 0.4885, 0.6806, 0.4356, 0.6528, 0.4028, 0.7083, 0.4583, 0.7083, 0.7917, 0.7083, 0.7917, 0.7083, 0.7866, 0.7083, 0.7615, 0.7083, 0.4885, 0.7083, 0.7615, 0.6169, 0.7374, 0.6169, 0.5126, 0.0, 0.0, 0.0, 0.0, 0.0, 0.0, 0.0, 0.0, 0.0, 0.0, 0.0, 0.0, 0.4583, 0.2569, 0.4543, 0.25, 0.4583, 0.2431, 0.4543, 0.25, 0.4446, 0.25, 0.4583, 0.25, 0.4583, 0.8819, 0.4563, 0.876, 0.4446, 0.875, 0.4583, 0.8658, 0.4652, 0.875, 0.4583, 0.875, 0.0, 0.0, 0.0, 0.0, 0.0, 0.0, 0.0, 0.0, 0.0, 0.0, 0.0, 0.0, 0.0, 0.0, 0.4377, 0.3819, 0.4543, 0.377, 0.4583, 0.3819, 0.4583, 0.375, 0.4583, 0.375, 0.4652, 0.375, 0.4583, 0.3888, 0.0, 0.0, 0.0, 0.0, 0.0, 0.0, 0.0, 0.0, 0.0, 0.0, 0.0, 0.0, 0.0, 0.0, 0.0, 0.0, 0.0, 0.0, 0.0, 0.0, 0.4563, 0.876, 0.4583, 1.0, 0.4446, 1.0, 0.4446, 0.875, 0.56, 0.8704, 0.5554, 1.0, 0.5417, 1.0, 0.5417, 0.877, 0.0, 0.0, 0.0, 0.0, 0.0, 0.0, 0.0, 0.0, 0.0, 0.0, 0.0, 0.0, 0.0, 0.0, 0.0, 0.0, 0.4583, 0.252, 0.4543, 0.377, 0.4377, 0.3819, 0.4446, 0.25, 0.5554, 0.25, 0.5554, 0.375, 0.5417, 0.375, 0.5417, 0.252, 0.0, 0.0, 0.0, 0.0, 0.0, 0.0, 0.0, 0.0, 0.375, 0.0, 0.4446, 0.0, 0.4543, 0.004032, 0.4583, 0.01377, 0.4583, 0.2431, 0.4446, 0.25, 0.375, 0.25, 0.375, 0.875, 0.4446, 0.875, 0.4446, 1.0, 0.375, 1.0, 0.0, 0.0, 0.0, 0.0, 0.0, 0.0, 0.0, 0.0, 0.56, 0.8704, 0.625, 0.875, 0.625, 1.0, 0.5554, 1.0, 0.0, 0.0, 0.0, 0.0, 0.0, 0.0, 0.0, 0.0, 0.5417, 0.01377, 0.5457, 0.004032, 0.5554, 0.0, 0.625, 0.0, 0.625, 0.25, 0.5554, 0.25, 0.5417, 0.2362, 0.5554, 0.25, 0.625, 0.25, 0.625, 0.375, 0.5554, 0.375, 0.0, 0.0, 0.0, 0.0, 0.0, 0.0, 0.0, 0.0, 0.0, 0.0, 0.375, 0.25, 0.4446, 0.25, 0.4377, 0.3819, 0.375, 0.375, 0.0, 0.0, 0.0, 0.0, 0.0, 0.0, 0.0, 0.0, 0.0, 0.0, 0.0, 0.0, 0.0, 0.0, 0.0, 0.0, 0.0, 0.0, 0.0, 0.0, 0.0, 0.0, 0.0, 0.0, 0.0, 0.0, 0.4583, 0.7726, 0.5417, 0.7726, 0.5417, 0.8612, 0.5279, 0.875, 0.4652, 0.875, 0.4583, 0.8658, 0.0, 0.0, 0.0, 0.0, 0.0, 0.0, 0.0, 0.0, 0.0, 0.0, 0.0, 0.0, 0.375, 0.875, 0.4043, 0.7824, 0.4583, 0.75, 0.4583, 0.75, 0.4583, 0.7726, 0.4583, 0.8658, 0.4446, 0.875, 0.375, 0.875, 0.0, 0.0, 0.0, 0.0, 0.0, 0.0, 0.0, 0.0, 0.0, 0.0, 0.0, 0.0, 0.0, 0.0, 0.0, 0.0, 0.0, 0.0, 0.0, 0.0, 0.0, 0.0, 0.0, 0.0, 0.0, 0.0, 0.0, 0.0, 0.0, 0.0, 0.5417, 0.7726, 0.5417, 0.75, 0.5417, 0.75, 0.5957, 0.7824, 0.7083, 0.7917, 0.7083, 0.7917, 0.56, 0.8704, 0.5417, 0.8612, 0.4583, 0.3888, 0.4652, 0.375, 0.5279, 0.375, 0.5417, 0.3888, 0.5417, 0.4774, 0.4583, 0.4774, 0.2778, 0.4722, 0.4377, 0.3819, 0.4583, 0.3888, 0.4583, 0.4774, 0.4583, 0.5, 0.4583, 0.5, 0.4043, 0.4676, 0.2778, 0.4722, 0.0, 0.0, 0.0, 0.0, 0.0, 0.0, 0.0, 0.0, 0.0, 0.0, 0.0, 0.0, 0.0, 0.0, 0.0, 0.0, 0.0, 0.0, 0.0, 0.0, 0.0, 0.0, 0.0, 0.0, 0.0, 0.0, 0.0, 0.0, 0.0, 0.0, 0.0, 0.0, 0.0, 0.0, 0.0, 0.0, 0.5417, 0.3888, 0.5554, 0.375, 0.625, 0.375, 0.625, 0.375, 0.5957, 0.4676, 0.5417, 0.5, 0.5417, 0.5, 0.5417, 0.4774, 0.4009, 0.7242, 0.4009, 0.5872, 0.4009, 0.5872, 0.4009, 0.7242, 0.547, 0.5872, 0.602, 0.5872, 0.602, 0.7242, 0.547, 0.7242, 0.547, 0.5872, 0.602, 0.5872, 0.602, 0.5872, 0.547, 0.5872, 0.4651, 0.7242, 0.4009, 0.7242, 0.4009, 0.7242, 0.4651, 0.7242, 0.602, 0.5872, 0.602, 0.7242, 0.602, 0.7242, 0.602, 0.5872, 0.547, 0.7242, 0.4651, 0.7242, 0.4651, 0.7242, 0.547, 0.7242, 0.4009, 0.5872, 0.4651, 0.5872, 0.4651, 0.5872, 0.4009, 0.5872, 0.4009, 0.5872, 0.4651, 0.5872, 0.4651, 0.7242, 0.4009, 0.7242, 0.602, 0.7242, 0.547, 0.7242, 0.547, 0.7242, 0.602, 0.7242, 0.4651, 0.5872, 0.547, 0.5872, 0.547, 0.5872, 0.4651, 0.5872, 0.4651, 0.5872, 0.547, 0.5872, 0.547, 0.7242, 0.4651, 0.7242, 0.4009, 0.5872, 0.4009, 0.7242, 0.4651, 0.7242, 0.547, 0.7242, 0.602, 0.7242, 0.602, 0.5872, 0.547, 0.5872, 0.4651, 0.5872])
me_cube_003.materials.append(mat_material_001)
me_cube_003.update()

# ---- objects
ob_sun = bpy.data.objects.new('Sun', light_sun_001)
ob_plane = bpy.data.objects.new('Plane', me_plane)
ob_camera = bpy.data.objects.new('Camera', cam_camera)
ob_caja_fuerte = bpy.data.objects.new('Caja fuerte', me_cube_001)
ob_cylinder = bpy.data.objects.new('Cylinder', me_cylinder)
ob_cube = bpy.data.objects.new('Cube', me_cube_002)
ob_cube_001 = bpy.data.objects.new('Cube.001', me_cube_003)
ob_outline = bpy.data.objects.new('outline', None)

# ---- transforms, parenting, visibility, modifiers, constraints
ob_sun.location = (6.925, 0.0, 8.375)
ob_sun.rotation_euler = (0.867, 0.8987, 0.3146)
ob_plane.location = (0.0, 0.0, 0.0)
ob_plane.scale = (7.892, 7.892, 7.892)
ob_camera.location = (16.89, 4.941, 8.276)
ob_camera.rotation_euler = (1.185, -4.012e-07, 1.783)
ob_caja_fuerte.location = (-0.2262, 0.1602, 2.374)
ob_caja_fuerte.scale = (1.662, 2.958, 2.137)
ob_cylinder.location = (1.163, 2.808, 0.1314)
ob_cylinder.scale = (-0.1314, -0.1314, -0.1314)
_m = ob_cylinder.modifiers.new('Mirror', 'MIRROR')
_m.use_axis = (True, True, False)
_m.mirror_object = ob_caja_fuerte
ob_cube.location = (1.555, 1.785, 2.736)
ob_cube.scale = (0.07378, 0.07378, 0.07378)
ob_cube_001.location = (2.355, -1.69, 2.361)
ob_cube_001.rotation_euler = (0.0, -0.0, -1.047)
ob_cube_001.scale = (0.1674, 0.1084, 0.4508)
ob_outline.location = (0.0, 0.0, 0.0)
ob_outline.empty_image_offset = (0.0, 0.0)
ob_outline.use_grease_pencil_lights = True
_m = ob_outline.modifiers.new('Lineart', 'LINEART')
_m.show_render = True
_m.source_collection = col_mesh
_m.use_contour = True
_m.use_loose = True
_m.use_crease = True
_m.use_edge_mark = True
_m.use_intersection = True
_m.silhouette_filtering = 'INDIVIDUAL'
_m.target_layer = 'mesh'
_m.target_material = mat_outline
_m.radius = 0.02

# ---- collection membership
scene.collection.objects.link(ob_sun)
scene.collection.objects.link(ob_plane)
scene.collection.objects.link(ob_camera)
col_mesh.objects.link(ob_caja_fuerte)
col_mesh.objects.link(ob_cylinder)
col_mesh.objects.link(ob_cube)
col_mesh.objects.link(ob_cube_001)
col_collection_2.objects.link(ob_outline)

# ---- scene / render settings (as saved in the file)
scene.camera = ob_camera
scene.frame_start = 1; scene.frame_end = 250; scene.frame_set(51)
scene.render.engine = 'BLENDER_EEVEE_NEXT'
scene.render.bake_bias = 0.0
scene.render.bake_samples = 0
scene.cycles.sampling_pattern = 'TABULATED_SOBOL'
scene.eevee.use_volume_custom_range = False
bpy.context.view_layer.update()
